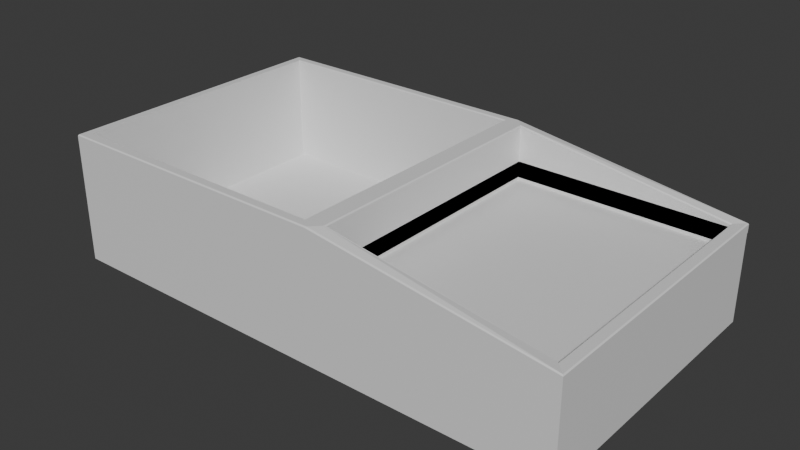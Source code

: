 # Source: Untitled.blend  (saved by Blender 5.0.119; exported with 4.5.12 LTS)
import bpy
from mathutils import Matrix  # noqa: F401  (used for matrix-valued properties, if any)

bpy.ops.wm.read_factory_settings(use_empty=True)
scene = bpy.context.scene
scene.name = 'Scene'

# ---- collections
col_collection = bpy.data.collections.new('Collection'); scene.collection.children.link(col_collection)

# ---- materials (node trees are filled in below, after node groups)
mat_material = bpy.data.materials.new('Material')
mat_material.alpha_threshold = 0.0
mat_material.use_backface_culling_lightprobe_volume = False
mat_material.roughness = 0.5
mat_material.line_color = (0.0, 0.0, 0.0, 1.0)

# ---- material node trees
mat_material.use_nodes = True; mat_material.node_tree.nodes.clear()
_N = mat_material.node_tree.nodes; _L = mat_material.node_tree.links
n0 = _N.new('ShaderNodeOutputMaterial'); n0.name = 'Material Output'; n0.location = (200, 100)
n1 = _N.new('ShaderNodeBsdfPrincipled'); n1.name = 'Principled BSDF'; n1.location = (-200, 100)
_L.new(n1.outputs[0], n0.inputs[0])
n0.is_active_output = True

# ---- world
world_world = bpy.data.worlds.new('World'); scene.world = world_world
world_world.use_nodes = True; world_world.node_tree.nodes.clear()
_N = world_world.node_tree.nodes; _L = world_world.node_tree.links
n0 = _N.new('ShaderNodeOutputWorld'); n0.name = 'World Output'; n0.location = (200, 100)
n1 = _N.new('ShaderNodeBackground'); n1.name = 'Background'; n1.location = (-200, 100)
n1.inputs[0].default_value = (0.05088, 0.05088, 0.05088, 1.0)
_L.new(n1.outputs[0], n0.inputs[0])
n0.is_active_output = True
world_world.color = (0.05088, 0.05088, 0.05088)
world_world.sun_shadow_jitter_overblur = 0.0

# ---- meshes
me_cube = bpy.data.meshes.new('Cube')
me_cube.from_pydata([(14.06, 14.06, 1.0), (15.0, 15.0, -1.0), (14.06, -14.06, 1.0), (15.0, -15.0, -1.0), (-14.06, 14.06, 1.0), (-14.06, -14.06, 1.0), (-15.0, -15.0, -1.0), (15.0, -15.0, 1.0), (-15.0, -15.0, 1.0), (15.0, 15.0, 1.0), (15.0, -15.0, 11.46), (-15.0, -15.0, 11.46), (15.0, 15.0, 11.46), (14.06, -14.06, 11.46), (-14.06, -14.06, 11.46), (14.06, 14.06, 11.46), (-14.06, 14.06, 11.46), (-14.06, -14.06, 12.47), (39.54, -15.0, 1.0), (39.54, -15.0, -1.0), (39.54, -15.0, 8.042), (38.36, 13.83, 6.995), (16.17, 13.83, 6.995), (16.17, -13.83, 6.995), (38.36, -13.83, 6.995), (38.36, 13.83, 8.696), (16.17, 13.83, 8.696), (16.17, -13.83, 8.696), (38.36, -13.83, 8.696), (38.36, 13.83, 6.696), (16.17, 13.83, 6.696), (16.17, -13.83, 6.696), (38.36, -13.83, 6.696), (-7.516, 15.41, 11.62), (-7.516, 15.41, 9.715), (-8.218, 15.41, 11.62), (-8.218, 15.41, 6.244), (-7.068, 15.41, 9.835), (-6.522, 15.41, 9.842), (-6.285, 15.41, 9.798), (-7.25, 15.41, 9.798), (-6.062, 15.41, 9.727), (-7.313, 15.41, 9.781), (-7.379, 15.41, 9.761), (-7.446, 15.41, 9.74), (-5.857, 15.41, 9.629), (-7.347, 15.41, 9.153), (-7.402, 15.41, 9.135), (-7.458, 15.41, 9.115), (-7.516, 15.41, 9.092), (-5.67, 15.41, 9.507), (-7.188, 15.41, 9.195), (-7.241, 15.41, 9.183), (-7.293, 15.41, 9.169), (-5.503, 15.41, 9.362), (-7.03, 15.41, 9.219), (-7.083, 15.41, 9.212), (-5.358, 15.41, 9.196), (-6.861, 15.41, 9.226), (-6.919, 15.41, 9.225), (-6.696, 15.41, 9.216), (-6.541, 15.41, 9.186), (-5.236, 15.41, 9.01), (-6.397, 15.41, 9.138), (-6.265, 15.41, 9.072), (-7.516, 15.41, 6.836), (-6.145, 15.41, 8.989), (-5.138, 15.41, 8.806), (-6.039, 15.41, 8.889), (-5.946, 15.41, 8.774), (-5.066, 15.41, 8.585), (-5.869, 15.41, 8.644), (-5.807, 15.41, 8.501), (-5.022, 15.41, 8.348), (-5.762, 15.41, 8.344), (-5.007, 15.41, 8.098), (-5.735, 15.41, 8.176), (-5.725, 15.41, 7.996), (-5.021, 15.41, 7.823), (-5.731, 15.41, 7.834), (-5.749, 15.41, 7.68), (-5.061, 15.41, 7.566), (-5.78, 15.41, 7.535), (-5.127, 15.41, 7.329), (-5.825, 15.41, 7.4), (-5.885, 15.41, 7.278), (-5.218, 15.41, 7.113), (-5.961, 15.41, 7.167), (-6.054, 15.41, 7.071), (-5.333, 15.41, 6.918), (-6.165, 15.41, 6.989), (-6.294, 15.41, 6.924), (-6.444, 15.41, 6.876), (-5.471, 15.41, 6.745), (-6.614, 15.41, 6.846), (-6.806, 15.41, 6.836), (-5.63, 15.41, 6.597), (-5.811, 15.41, 6.473), (-6.012, 15.41, 6.374), (-6.233, 15.41, 6.303), (-6.471, 15.41, 6.259), (-6.727, 15.41, 6.244), (-3.445, 15.41, 9.786), (-3.445, 15.41, 6.244), (-4.148, 15.41, 9.786), (-4.148, 15.41, 6.244), (-3.962, 15.41, 11.24), (-3.69, 15.41, 11.26), (-3.639, 15.41, 11.24), (-4.01, 15.41, 11.22), (-3.59, 15.41, 11.22), (-4.055, 15.41, 11.19), (-3.546, 15.41, 11.19), (-4.095, 15.41, 11.15), (-3.506, 15.41, 11.15), (-4.131, 15.41, 11.11), (-3.47, 15.41, 11.11), (-4.161, 15.41, 11.07), (-3.44, 15.41, 11.07), (-4.185, 15.41, 11.02), (-3.416, 15.41, 11.02), (-4.203, 15.41, 10.97), (-3.397, 15.41, 10.97), (-4.215, 15.41, 10.92), (-3.386, 15.41, 10.92), (-4.219, 15.41, 10.86), (-3.382, 15.41, 10.86), (-3.386, 15.41, 10.8), (-4.215, 15.41, 10.8), (-4.203, 15.41, 10.75), (-3.397, 15.41, 10.75), (-4.185, 15.41, 10.7), (-3.416, 15.41, 10.7), (-4.161, 15.41, 10.65), (-3.44, 15.41, 10.65), (-4.131, 15.41, 10.6), (-3.47, 15.41, 10.6), (-4.095, 15.41, 10.56), (-3.506, 15.41, 10.56), (-4.055, 15.41, 10.53), (-3.546, 15.41, 10.53), (-4.01, 15.41, 10.5), (-3.59, 15.41, 10.5), (-3.962, 15.41, 10.47), (-3.639, 15.41, 10.47), (-3.911, 15.41, 10.46), (-1.103, 15.41, 6.173), (0.4986, 15.41, 9.786), (-0.2665, 15.41, 9.786), (-1.221, 15.41, 7.609), (-2.152, 15.41, 9.786), (-2.901, 15.41, 9.786), (-1.339, 15.41, 6.173), (2.439, 15.41, 9.857), (2.565, 15.41, 9.854), (2.263, 15.41, 9.85), (2.685, 15.41, 9.844), (2.095, 15.41, 9.827), (2.8, 15.41, 9.828), (2.91, 15.41, 9.804), (1.935, 15.41, 9.788), (3.015, 15.41, 9.774), (1.787, 15.41, 9.733), (3.116, 15.41, 9.738), (3.211, 15.41, 9.695), (1.65, 15.41, 9.663), (3.301, 15.41, 9.645), (1.527, 15.41, 9.575), (3.386, 15.41, 9.588), (3.467, 15.41, 9.524), (1.419, 15.41, 9.471), (3.543, 15.41, 9.453), (1.327, 15.41, 9.35), (3.614, 15.41, 9.376), (3.614, 15.41, 8.611), (3.529, 15.41, 8.707), (3.441, 15.41, 8.794), (3.351, 15.41, 8.872), (3.259, 15.41, 8.941), (3.166, 15.41, 9.002), (3.072, 15.41, 9.054), (2.977, 15.41, 9.097), (2.881, 15.41, 9.133), (2.785, 15.41, 9.16), (2.688, 15.41, 9.179), (2.591, 15.41, 9.191), (2.494, 15.41, 9.195), (1.253, 15.41, 9.212), (2.392, 15.41, 9.191), (1.199, 15.41, 9.056), (2.299, 15.41, 9.179), (2.215, 15.41, 9.159), (2.139, 15.41, 9.131), (2.073, 15.41, 9.094), (2.015, 15.41, 9.049), (1.165, 15.41, 8.882), (1.966, 15.41, 8.994), (1.926, 15.41, 8.929), (1.895, 15.41, 8.855), (1.153, 15.41, 8.69), (1.873, 15.41, 8.771), (1.86, 15.41, 8.676), (1.153, 15.41, 6.868), (1.855, 15.41, 8.571), (1.855, 15.41, 8.382), (2.479, 15.41, 8.161), (1.855, 15.41, 7.996), (2.622, 15.41, 8.11), (2.765, 15.41, 8.056), (2.907, 15.41, 7.998), (3.044, 15.41, 7.936), (2.003, 15.41, 7.944), (1.855, 15.41, 6.962), (2.147, 15.41, 7.892), (3.174, 15.41, 7.866), (2.283, 15.41, 7.838), (3.295, 15.41, 7.788), (2.412, 15.41, 7.783), (3.404, 15.41, 7.699), (2.532, 15.41, 7.724), (2.64, 15.41, 7.661), (3.499, 15.41, 7.598), (2.736, 15.41, 7.594), (3.577, 15.41, 7.483), (2.818, 15.41, 7.522), (2.885, 15.41, 7.444), (3.636, 15.41, 7.354), (2.934, 15.41, 7.36), (2.965, 15.41, 7.268), (3.673, 15.41, 7.207), (2.976, 15.41, 7.167), (3.685, 15.41, 7.041), (2.971, 15.41, 7.096), (2.958, 15.41, 7.029), (3.678, 15.41, 6.928), (2.938, 15.41, 6.967), (2.91, 15.41, 6.909), (1.903, 15.41, 6.918), (3.657, 15.41, 6.818), (1.951, 15.41, 6.878), (2.874, 15.41, 6.856), (2.0, 15.41, 6.84), (0.6485, 15.41, 6.875), (0.6876, 15.41, 6.847), (0.6485, 15.41, 6.45), (1.152, 15.41, 6.836), (2.833, 15.41, 6.809), (0.7258, 15.41, 6.82), (2.05, 15.41, 6.806), (1.149, 15.41, 6.808), (0.763, 15.41, 6.796), (3.623, 15.41, 6.713), (2.785, 15.41, 6.769), (1.145, 15.41, 6.783), (2.1, 15.41, 6.775), (0.799, 15.41, 6.774), (1.138, 15.41, 6.761), (2.151, 15.41, 6.748), (0.8335, 15.41, 6.754), (2.731, 15.41, 6.734), (1.129, 15.41, 6.742), (0.8664, 15.41, 6.736), (2.203, 15.41, 6.725), (1.119, 15.41, 6.727), (0.8975, 15.41, 6.721), (2.673, 15.41, 6.707), (1.107, 15.41, 6.714), (2.255, 15.41, 6.706), (0.9266, 15.41, 6.709), (1.093, 15.41, 6.703), (3.576, 15.41, 6.613), (0.9536, 15.41, 6.699), (2.609, 15.41, 6.687), (2.308, 15.41, 6.69), (1.077, 15.41, 6.696), (0.9781, 15.41, 6.692), (1.059, 15.41, 6.69), (1.0, 15.41, 6.688), (2.362, 15.41, 6.679), (1.019, 15.41, 6.686), (2.542, 15.41, 6.675), (2.416, 15.41, 6.673), (2.471, 15.41, 6.67), (1.863, 15.41, 6.536), (3.517, 15.41, 6.52), (1.941, 15.41, 6.478), (1.845, 15.41, 6.476), (3.447, 15.41, 6.436), (2.018, 15.41, 6.424), (1.823, 15.41, 6.422), (0.7256, 15.41, 6.399), (3.366, 15.41, 6.361), (2.097, 15.41, 6.376), (1.796, 15.41, 6.373), (0.7957, 15.41, 6.355), (2.176, 15.41, 6.334), (1.765, 15.41, 6.33), (3.274, 15.41, 6.297), (0.8599, 15.41, 6.317), (2.255, 15.41, 6.296), (1.728, 15.41, 6.292), (0.9191, 15.41, 6.283), (3.173, 15.41, 6.245), (2.335, 15.41, 6.263), (1.687, 15.41, 6.26), (2.415, 15.41, 6.236), (1.64, 15.41, 6.233), (0.9742, 15.41, 6.255), (1.026, 15.41, 6.232), (3.063, 15.41, 6.206), (2.495, 15.41, 6.213), (1.589, 15.41, 6.211), (2.575, 15.41, 6.196), (1.532, 15.41, 6.195), (1.125, 15.41, 6.198), (2.944, 15.41, 6.182), (1.173, 15.41, 6.187), (1.469, 15.41, 6.183), (1.222, 15.41, 6.179), (1.401, 15.41, 6.176), (9.207, 15.41, 6.244), (9.207, 15.41, 11.62), (8.434, 15.41, 10.93), (7.117, 15.41, 11.62), (6.643, 15.41, 11.6), (6.215, 15.41, 11.51), (5.831, 15.41, 11.38), (5.491, 15.41, 11.21), (5.194, 15.41, 11.0), (7.243, 15.41, 10.93), (6.883, 15.41, 10.91), (4.94, 15.41, 10.76), (8.434, 15.41, 6.939), (6.557, 15.41, 10.86), (6.265, 15.41, 10.77), (6.005, 15.41, 10.65), (4.727, 15.41, 10.49), (5.777, 15.41, 10.51), (5.582, 15.41, 10.34), (4.554, 15.41, 10.2), (5.417, 15.41, 10.14), (4.421, 15.41, 9.89), (5.284, 15.41, 9.932), (5.181, 15.41, 9.702), (4.327, 15.41, 9.575), (5.108, 15.41, 9.457), (4.272, 15.41, 9.254), (5.065, 15.41, 9.201), (4.253, 15.41, 8.934), (5.05, 15.41, 8.934), (5.059, 15.41, 8.756), (4.276, 15.41, 8.591), (5.088, 15.41, 8.556), (4.342, 15.41, 8.256), (5.14, 15.41, 8.343), (5.219, 15.41, 8.122), (4.45, 15.41, 7.932), (5.328, 15.41, 7.902), (4.599, 15.41, 7.623), (5.47, 15.41, 7.688), (5.649, 15.41, 7.488), (4.788, 15.41, 7.335), (5.867, 15.41, 7.309), (5.016, 15.41, 7.072), (6.128, 15.41, 7.157), (6.436, 15.41, 7.04), (5.28, 15.41, 6.837), (6.793, 15.41, 6.965), (7.204, 15.41, 6.939), (5.58, 15.41, 6.635), (5.914, 15.41, 6.471), (6.281, 15.41, 6.348), (6.68, 15.41, 6.271), (7.109, 15.41, 6.244), (-8.218, 15.0, 6.244), (-7.516, 15.0, 6.836), (-6.471, 15.0, 6.259), (-6.614, 15.0, 6.846), (-6.727, 15.0, 6.244), (-6.806, 15.0, 6.836), (-6.444, 15.0, 6.876), (-6.233, 15.0, 6.303), (-6.012, 15.0, 6.374), (-5.811, 15.0, 6.473), (-6.294, 15.0, 6.924), (-6.165, 15.0, 6.989), (-6.054, 15.0, 7.071), (-5.961, 15.0, 7.167), (-5.885, 15.0, 7.278), (-5.825, 15.0, 7.4), (-1.103, 15.0, 6.173), (-3.445, 15.0, 6.244), (-1.339, 15.0, 6.173), (-4.148, 15.0, 6.244), (-5.045, 15.0, 7.673), (-5.061, 15.0, 7.566), (-4.148, 15.0, 7.675), (-5.021, 15.0, 7.823), (-5.78, 15.0, 7.535), (-5.749, 15.0, 7.68), (-5.731, 15.0, 7.834), (-5.725, 15.0, 7.996), (-5.735, 15.0, 8.176), (-5.63, 15.0, 6.597), (-5.471, 15.0, 6.745), (-5.333, 15.0, 6.918), (-5.218, 15.0, 7.113), (-5.127, 15.0, 7.329), (-7.446, 15.0, 9.74), (-7.516, 15.0, 10.5), (-7.516, 15.0, 9.092), (-7.458, 15.0, 9.115), (-7.402, 15.0, 9.135), (-7.347, 15.0, 9.153), (-7.379, 15.0, 9.761), (-7.03, 15.0, 9.219), (-6.919, 15.0, 9.225), (-6.861, 15.0, 9.226), (-7.313, 15.0, 9.781), (-7.068, 15.0, 9.835), (-7.25, 15.0, 9.798), (-6.744, 15.0, 9.82), (-5.503, 15.0, 9.362), (-5.67, 15.0, 9.507), (-6.062, 15.0, 9.727), (-5.762, 15.0, 8.344), (-5.807, 15.0, 8.501), (-5.869, 15.0, 8.644), (-5.946, 15.0, 8.774), (-6.039, 15.0, 8.889), (-6.145, 15.0, 8.989), (-6.265, 15.0, 9.072), (-6.397, 15.0, 9.138), (-7.293, 15.0, 9.169), (-6.541, 15.0, 9.186), (-7.241, 15.0, 9.183), (-7.188, 15.0, 9.195), (-7.083, 15.0, 9.212), (-6.696, 15.0, 9.216), (-7.516, 15.0, 9.715), (-5.857, 15.0, 9.629), (-6.285, 15.0, 9.798), (-6.684, 15.0, 9.798), (-6.522, 15.0, 9.842), (-5.022, 15.0, 8.348), (-3.911, 15.0, 10.46), (-3.962, 15.0, 10.47), (-3.962, 15.0, 11.24), (-3.639, 15.0, 11.24), (-3.69, 15.0, 11.26), (-3.639, 15.0, 10.47), (-3.59, 15.0, 10.5), (-4.01, 15.0, 10.5), (-3.546, 15.0, 10.53), (-4.055, 15.0, 10.53), (-3.506, 15.0, 10.56), (-3.546, 15.0, 11.19), (-4.055, 15.0, 11.19), (-3.59, 15.0, 11.22), (-4.01, 15.0, 11.22), (-4.095, 15.0, 10.56), (-3.47, 15.0, 10.6), (-4.131, 15.0, 10.6), (-4.161, 15.0, 11.07), (-3.47, 15.0, 11.11), (-4.131, 15.0, 11.11), (-3.506, 15.0, 11.15), (-4.095, 15.0, 11.15), (-5.007, 15.0, 8.098), (-5.066, 15.0, 8.585), (-5.138, 15.0, 8.806), (-5.236, 15.0, 9.01), (-5.358, 15.0, 9.196), (-4.148, 15.0, 9.786), (-4.161, 15.0, 10.65), (-4.185, 15.0, 10.7), (-4.203, 15.0, 10.75), (-4.215, 15.0, 10.8), (-4.219, 15.0, 10.86), (-4.215, 15.0, 10.92), (-7.516, 15.0, 11.46), (-8.218, 15.0, 11.46), (0.6485, 15.0, 6.45), (0.8335, 15.0, 6.754), (1.019, 15.0, 6.686), (1.059, 15.0, 6.69), (1.0, 15.0, 6.688), (0.9781, 15.0, 6.692), (1.077, 15.0, 6.696), (0.9536, 15.0, 6.699), (1.093, 15.0, 6.703), (0.9266, 15.0, 6.709), (1.107, 15.0, 6.714), (0.8975, 15.0, 6.721), (1.026, 15.0, 6.232), (0.9742, 15.0, 6.255), (0.9191, 15.0, 6.283), (0.8599, 15.0, 6.317), (0.7957, 15.0, 6.355), (0.7256, 15.0, 6.399), (0.8664, 15.0, 6.736), (1.222, 15.0, 6.179), (1.469, 15.0, 6.183), (1.401, 15.0, 6.176), (1.173, 15.0, 6.187), (1.125, 15.0, 6.198), (1.259, 15.0, 6.223), (1.532, 15.0, 6.195), (1.589, 15.0, 6.211), (1.64, 15.0, 6.233), (1.687, 15.0, 6.26), (1.236, 15.0, 6.274), (1.728, 15.0, 6.292), (1.855, 15.0, 8.571), (1.153, 15.0, 8.69), (1.86, 15.0, 8.676), (1.873, 15.0, 8.771), (1.199, 15.0, 9.056), (2.299, 15.0, 9.179), (2.392, 15.0, 9.191), (1.253, 15.0, 9.212), (1.765, 15.0, 6.33), (1.796, 15.0, 6.373), (1.823, 15.0, 6.422), (1.845, 15.0, 6.476), (1.119, 15.0, 6.727), (1.129, 15.0, 6.742), (1.138, 15.0, 6.761), (0.799, 15.0, 6.774), (1.145, 15.0, 6.783), (0.763, 15.0, 6.796), (1.149, 15.0, 6.808), (0.7258, 15.0, 6.82), (1.152, 15.0, 6.836), (0.6876, 15.0, 6.847), (1.153, 15.0, 6.868), (0.6485, 15.0, 6.875), (1.65, 15.0, 9.663), (0.4986, 15.0, 9.786), (1.787, 15.0, 9.733), (1.874, 15.0, 9.765), (-3.445, 15.0, 9.786), (-2.901, 15.0, 9.786), (-2.152, 15.0, 9.786), (-0.2665, 15.0, 9.786), (-3.44, 15.0, 10.65), (-3.416, 15.0, 10.7), (-3.397, 15.0, 10.75), (-3.386, 15.0, 10.8), (-3.382, 15.0, 10.86), (-3.386, 15.0, 10.92), (-3.397, 15.0, 10.97), (-4.203, 15.0, 10.97), (-3.416, 15.0, 11.02), (-4.185, 15.0, 11.02), (-3.44, 15.0, 11.07), (2.471, 15.0, 6.67), (2.416, 15.0, 6.673), (2.439, 15.0, 9.857), (2.263, 15.0, 9.85), (2.386, 15.0, 9.827), (2.494, 15.0, 9.195), (2.095, 15.0, 9.827), (2.573, 15.0, 9.814), (3.173, 15.0, 6.245), (2.859, 15.0, 6.241), (2.944, 15.0, 6.182), (3.063, 15.0, 6.206), (2.91, 15.0, 9.804), (2.8, 15.0, 9.828), (2.575, 15.0, 6.196), (2.495, 15.0, 6.213), (2.415, 15.0, 6.236), (2.681, 15.0, 6.255), (2.335, 15.0, 6.263), (2.542, 15.0, 6.675), (2.362, 15.0, 6.679), (2.609, 15.0, 6.687), (2.308, 15.0, 6.69), (2.255, 15.0, 6.706), (2.673, 15.0, 6.707), (2.203, 15.0, 6.725), (2.731, 15.0, 6.734), (2.151, 15.0, 6.748), (2.785, 15.0, 6.769), (2.1, 15.0, 6.775), (2.05, 15.0, 6.806), (2.833, 15.0, 6.809), (2.0, 15.0, 6.84), (2.874, 15.0, 6.856), (1.951, 15.0, 6.878), (2.91, 15.0, 6.909), (1.903, 15.0, 6.918), (2.147, 15.0, 7.892), (3.044, 15.0, 7.936), (2.003, 15.0, 7.944), (2.907, 15.0, 7.998), (1.966, 15.0, 8.994), (3.166, 15.0, 9.002), (2.015, 15.0, 9.049), (3.072, 15.0, 9.054), (2.073, 15.0, 9.094), (2.977, 15.0, 9.097), (2.139, 15.0, 9.131), (2.881, 15.0, 9.133), (2.215, 15.0, 9.159), (2.785, 15.0, 9.16), (2.688, 15.0, 9.179), (2.591, 15.0, 9.191), (3.015, 15.0, 9.774), (1.935, 15.0, 9.788), (2.685, 15.0, 9.844), (2.565, 15.0, 9.854), (3.685, 15.0, 7.041), (5.016, 15.0, 7.072), (3.673, 15.0, 7.207), (4.788, 15.0, 7.335), (3.636, 15.0, 7.354), (4.276, 15.0, 8.591), (3.614, 15.0, 8.611), (3.577, 15.0, 7.483), (4.599, 15.0, 7.623), (3.499, 15.0, 7.598), (3.404, 15.0, 7.699), (3.295, 15.0, 7.788), (3.174, 15.0, 7.866), (4.45, 15.0, 7.932), (3.351, 15.0, 8.872), (3.614, 15.0, 8.927), (3.259, 15.0, 8.941), (3.614, 15.0, 9.376), (3.543, 15.0, 9.453), (3.467, 15.0, 9.524), (4.327, 15.0, 9.575), (3.386, 15.0, 9.588), (3.301, 15.0, 9.645), (6.883, 15.0, 10.91), (7.243, 15.0, 10.93), (9.207, 15.0, 6.244), (8.434, 15.0, 6.939), (9.207, 15.0, 11.46), (8.434, 15.0, 10.93), (7.109, 15.0, 6.244), (7.204, 15.0, 6.939), (6.68, 15.0, 6.271), (6.281, 15.0, 6.348), (5.914, 15.0, 6.471), (6.793, 15.0, 6.965), (6.436, 15.0, 7.04), (6.128, 15.0, 7.157), (5.867, 15.0, 7.309), (6.005, 15.0, 10.65), (6.265, 15.0, 10.77), (6.557, 15.0, 10.86), (6.056, 15.0, 11.46), (5.831, 15.0, 11.38), (5.58, 15.0, 6.635), (5.28, 15.0, 6.837), (5.649, 15.0, 7.488), (5.05, 15.0, 8.934), (5.065, 15.0, 9.201), (5.108, 15.0, 9.457), (5.181, 15.0, 9.702), (5.284, 15.0, 9.932), (5.417, 15.0, 10.14), (5.582, 15.0, 10.34), (5.777, 15.0, 10.51), (5.194, 15.0, 11.0), (5.491, 15.0, 11.21), (3.274, 15.0, 6.297), (3.366, 15.0, 6.361), (3.447, 15.0, 6.436), (3.517, 15.0, 6.52), (3.576, 15.0, 6.613), (3.623, 15.0, 6.713), (3.657, 15.0, 6.818), (3.678, 15.0, 6.928), (5.47, 15.0, 7.688), (5.328, 15.0, 7.902), (5.219, 15.0, 8.122), (4.342, 15.0, 8.256), (5.14, 15.0, 8.343), (5.088, 15.0, 8.556), (5.059, 15.0, 8.756), (4.253, 15.0, 8.934), (4.272, 15.0, 9.254), (3.211, 15.0, 9.695), (4.421, 15.0, 9.89), (4.554, 15.0, 10.2), (4.727, 15.0, 10.49), (4.94, 15.0, 10.76), (2.255, 15.0, 6.296), (2.176, 15.0, 6.334), (2.097, 15.0, 6.376), (2.018, 15.0, 6.424), (1.941, 15.0, 6.478), (2.938, 15.0, 6.967), (2.958, 15.0, 7.029), (2.971, 15.0, 7.096), (2.976, 15.0, 7.167), (2.965, 15.0, 7.268), (2.934, 15.0, 7.36), (2.885, 15.0, 7.444), (2.818, 15.0, 7.522), (2.736, 15.0, 7.594), (2.64, 15.0, 7.661), (2.532, 15.0, 7.724), (2.412, 15.0, 7.783), (2.283, 15.0, 7.838), (2.765, 15.0, 8.056), (2.622, 15.0, 8.11), (2.479, 15.0, 8.161), (1.895, 15.0, 8.855), (1.926, 15.0, 8.929), (3.116, 15.0, 9.738), (1.863, 15.0, 6.536), (1.855, 15.0, 6.962), (1.855, 15.0, 7.996), (1.855, 15.0, 8.382), (3.529, 15.0, 8.707), (3.441, 15.0, 8.794), (1.165, 15.0, 8.882), (1.327, 15.0, 9.35), (1.419, 15.0, 9.471), (1.527, 15.0, 9.575), (-1.221, 15.0, 7.609), (-8.218, 15.0, 11.62), (-7.516, 15.0, 11.62), (6.643, 15.0, 11.6), (9.207, 15.0, 11.62), (6.215, 15.0, 11.51), (7.117, 15.0, 11.62), (-15.0, 14.89, -1.0), (-14.89, 15.0, -1.0), (-15.0, 14.89, 1.0), (-14.89, 15.0, 1.0), (-15.0, 14.89, 11.46), (-14.89, 15.0, 11.46), (16.17, -13.83, 12.36), (16.07, -13.93, 12.47), (16.28, -13.83, 12.45), (-14.89, -14.89, 12.47), (-15.0, -15.0, 12.36), (16.17, 13.83, 12.36), (16.07, 13.93, 12.47), (-14.89, 15.0, 12.36), (-15.0, 14.89, 12.36), (-14.89, 14.89, 12.47), (14.16, -14.16, 12.47), (14.06, -14.06, 12.36), (13.95, -14.06, 12.47), (14.16, 14.16, 12.47), (14.06, 14.06, 12.36), (-14.06, 14.06, 12.36), (-14.16, 14.16, 12.47), (-14.06, 13.95, 12.47), (39.43, 15.0, 1.0), (39.54, 14.89, 1.0), (39.43, 15.0, -1.0), (39.54, 14.89, -1.0), (39.54, 14.89, 8.042), (39.43, 15.0, 8.057), (39.54, 15.0, 8.151), (38.36, 13.83, 8.942), (38.47, 13.93, 9.051), (38.47, -13.93, 9.051), (38.36, -13.83, 8.942), (38.26, -13.83, 9.067), (39.54, 15.0, 8.942), (39.43, 14.89, 9.051), (15.11, 14.89, 12.47), (15.0, 15.0, 12.36), (15.0, -15.0, 12.36), (15.11, -14.89, 12.47), (39.43, -14.89, 9.051), (39.54, -15.0, 8.942)], [], [(0, 4, 5, 2), (3, 7, 8, 6), (0, 2, 13, 15), (4, 0, 15, 16), (8, 7, 10, 11), (7, 3, 19, 18), (5, 4, 16, 14), (2, 5, 14, 13), (509, 495, 511, 510), (507, 505, 506, 508), (560, 563, 562), (444, 469, 470, 471, 472, 422, 423, 440, 424, 441, 443, 419, 421, 442, 420, 418, 414, 408, 439, 409, 454, 452, 446, 445, 450, 451, 453, 455, 461, 545, 546, 547, 548, 549, 550, 551, 553, 555, 464, 466, 456, 458, 448, 449, 447, 480, 654, 655, 668, 667, 690, 689, 688, 687, 633, 685, 684, 628, 630, 631, 632, 634, 635, 686, 714, 609, 568, 563, 560, 569, 611, 612, 558, 559, 562, 610, 540, 538, 544, 725, 543, 542, 541, 473, 396, 394, 397, 468), (442, 421, 441), (424, 414, 418), (454, 409, 480, 447, 459, 457, 467, 465, 463, 554, 552, 479, 478, 477, 476, 475, 474, 462, 460), (482, 486, 484), (608, 722, 607), (517, 519, 518), (565, 573, 564), (417, 438, 434, 432, 431, 430, 429, 428, 427, 426, 425, 402, 401, 400, 399, 398, 389, 388, 387, 386, 385, 384, 380, 377, 379, 375, 410, 411, 412, 413, 440, 433, 435, 436, 423, 437, 415, 422, 416), (557, 576, 578, 579, 581, 583, 585, 586, 588, 590, 592, 716, 717, 595, 593, 708, 707, 706, 705, 704, 703, 702, 701, 700, 699, 698, 697, 696, 591, 589, 587, 584, 582, 580, 577, 575, 556), (647, 648, 649, 650, 658, 677, 678, 679, 681, 682, 683, 659, 660, 661, 662, 663, 664, 665, 666, 651, 652, 653, 636, 667, 637, 641, 639, 643), (10, 7, 18, 20), (24, 21, 25, 28), (25, 26, 30, 29), (23, 24, 28, 27), (22, 23, 27, 26), (21, 22, 26, 25), (30, 31, 32, 29), (28, 25, 29, 32), (27, 28, 32, 31), (26, 27, 31, 30), (146, 147, 538, 390), (515, 201, 200, 516), (423, 50, 45, 440), (683, 350, 349, 659), (585, 254, 248, 586), (564, 302, 297, 669), (382, 98, 97, 383), (516, 200, 198, 712), (531, 249, 253, 529), (497, 298, 301, 496), (659, 349, 347, 660), (721, 195, 199, 514), (410, 49, 48, 411), (383, 97, 96, 403), (685, 346, 348, 684), (587, 246, 252, 584), (411, 48, 47, 412), (512, 300, 296, 521), (403, 96, 93, 404), (712, 198, 197, 713), (692, 295, 299, 691), (660, 347, 345, 661), (674, 251, 238, 675), (412, 47, 46, 413), (379, 95, 65, 375), (633, 344, 346, 685), (713, 197, 196, 597), (498, 294, 298, 497), (446, 143, 145, 445), (530, 250, 247, 532), (413, 46, 45, 440), (377, 94, 95, 379), (445, 145, 144, 450), (597, 196, 194, 599), (533, 245, 249, 531), (661, 345, 343, 662), (517, 189, 195, 721), (440, 45, 41, 424), (669, 297, 291, 670), (380, 92, 94, 377), (687, 341, 344, 633), (450, 144, 142, 451), (408, 44, 34, 439), (452, 141, 143, 446), (586, 248, 241, 588), (521, 296, 293, 522), (599, 194, 193, 601), (414, 43, 44, 408), (693, 292, 295, 692), (404, 93, 89, 405), (662, 343, 342, 663), (532, 247, 243, 534), (384, 91, 92, 380), (451, 142, 140, 453), (601, 193, 192, 603), (589, 240, 246, 587), (499, 290, 294, 498), (663, 342, 340, 664), (454, 139, 141, 452), (424, 41, 43, 414), (385, 90, 91, 384), (688, 339, 341, 687), (603, 192, 191, 605), (535, 202, 245, 533), (420, 40, 42, 418), (418, 42, 41, 424), (522, 293, 289, 523), (386, 88, 90, 385), (453, 140, 138, 455), (605, 191, 190, 518), (536, 242, 244, 482), (694, 288, 292, 693), (664, 340, 338, 665), (460, 137, 139, 454), (518, 190, 189, 517), (424, 41, 39, 441), (689, 336, 339, 688), (534, 243, 242, 536), (405, 89, 86, 406), (520, 187, 189, 517), (441, 39, 40, 420, 442), (670, 291, 287, 671), (387, 87, 88, 386), (455, 138, 136, 461), (517, 189, 188, 519), (588, 241, 239, 590), (482, 244, 290, 499), (665, 338, 337, 666), (462, 135, 137, 460), (591, 236, 240, 589), (388, 85, 87, 387), (519, 188, 186, 561), (666, 337, 335, 651), (722, 172, 187, 520), (523, 289, 286, 524), (690, 331, 336, 689), (461, 136, 134, 545), (590, 239, 237, 592), (421, 419, 37, 39, 441), (695, 285, 288, 694), (406, 86, 83, 407), (474, 133, 135, 462), (441, 39, 38, 443), (389, 84, 85, 388), (561, 186, 185, 608), (675, 238, 234, 676), (651, 335, 334, 652), (608, 185, 172, 722), (443, 38, 37, 419), (671, 287, 284, 672), (398, 82, 84, 389), (545, 134, 132, 546), (592, 237, 212, 716), (652, 334, 333, 653), (475, 131, 133, 474), (722, 172, 184, 607), (696, 235, 236, 591), (524, 286, 283, 715), (715, 283, 285, 695), (407, 83, 81, 395), (653, 333, 330, 636), (607, 184, 183, 606), (697, 233, 235, 696), (399, 80, 82, 398), (641, 322, 332, 639), (546, 132, 130, 547), (476, 129, 131, 475), (606, 183, 182, 604), (672, 284, 270, 673), (667, 328, 331, 690), (676, 234, 231, 613), (394, 395, 81, 78, 397), (604, 182, 181, 602), (698, 232, 233, 697), (400, 79, 80, 399), (636, 330, 328, 667), (547, 130, 127, 548), (477, 128, 129, 476), (602, 181, 180, 600), (699, 230, 232, 698), (726, 35, 36, 374, 481), (401, 77, 79, 400), (667, 328, 329, 637), (556, 282, 281, 557), (637, 329, 322, 641), (478, 125, 128, 477), (600, 180, 179, 598), (727, 33, 35, 726), (575, 280, 282, 556), (668, 327, 328, 667), (613, 231, 229, 615), (397, 78, 75, 468), (598, 179, 178, 629), (700, 228, 230, 699), (409, 439, 34, 33, 727, 480), (402, 76, 77, 401), (655, 326, 327, 668), (548, 127, 126, 549), (557, 281, 278, 576), (629, 178, 177, 627), (425, 74, 76, 402), (730, 325, 326, 655, 654), (549, 126, 124, 550), (615, 229, 226, 617), (577, 272, 280, 575), (479, 123, 125, 478), (627, 177, 176, 720), (701, 227, 228, 700), (728, 324, 325, 730), (468, 75, 73, 444), (720, 176, 175, 719), (702, 225, 227, 701), (576, 278, 279, 484), (426, 72, 74, 425), (731, 323, 324, 728), (550, 124, 122, 551), (484, 279, 244, 482), (552, 121, 123, 479), (719, 175, 174, 619), (729, 321, 323, 731), (628, 619, 174, 173, 630), (617, 226, 223, 620), (444, 73, 70, 469), (644, 372, 373, 642), (703, 224, 225, 702), (427, 71, 72, 426), (551, 122, 120, 553), (642, 373, 320, 638), (630, 173, 171, 631), (485, 276, 278, 576), (554, 119, 121, 552), (645, 371, 372, 644), (723, 170, 172, 722), (704, 222, 224, 703), (576, 278, 273, 578), (428, 69, 71, 427), (638, 320, 321, 729, 640), (482, 244, 277, 486), (646, 370, 371, 645), (486, 277, 275, 487), (553, 120, 118, 555), (631, 171, 169, 632), (620, 223, 221, 622), (488, 274, 276, 485), (469, 70, 67, 470), (463, 117, 119, 554), (656, 369, 370, 646), (724, 167, 170, 723), (705, 220, 222, 704), (429, 68, 69, 428), (657, 366, 369, 656), (487, 275, 271, 489), (430, 66, 68, 429), (555, 118, 116, 464), (632, 169, 168, 634), (622, 221, 218, 623), (490, 269, 274, 488), (501, 318, 319, 503), (465, 115, 117, 463), (706, 219, 220, 705), (503, 319, 317, 502), (639, 332, 368, 643), (634, 168, 166, 635), (470, 67, 62, 471), (537, 165, 167, 724), (707, 217, 219, 706), (578, 273, 267, 579), (431, 64, 66, 430), (464, 116, 114, 466), (580, 265, 272, 577), (504, 316, 318, 501), (467, 113, 115, 465), (643, 368, 367, 647), (635, 166, 164, 686), (623, 218, 216, 624), (375, 65, 49, 410), (647, 367, 365, 648), (539, 162, 165, 537), (708, 215, 217, 707), (489, 271, 268, 491), (432, 63, 64, 431), (502, 317, 313, 507), (466, 114, 112, 456), (614, 363, 366, 657), (457, 111, 113, 467), (673, 270, 251, 674), (434, 61, 63, 432), (686, 164, 163, 714), (624, 216, 214, 625), (492, 266, 269, 490), (505, 314, 316, 504), (648, 365, 364, 649), (593, 213, 215, 708), (456, 112, 110, 458), (714, 163, 161, 609), (471, 62, 57, 472), (570, 312, 315, 566), (459, 109, 111, 457), (649, 364, 362, 650), (610, 160, 162, 539, 540), (491, 268, 264, 493), (438, 60, 61, 434), (566, 315, 309, 567), (616, 361, 363, 614), (625, 214, 210, 594), (507, 313, 314, 505), (595, 211, 213, 593), (579, 267, 262, 581), (417, 58, 60, 438), (458, 110, 108, 448), (609, 161, 159, 568), (525, 263, 266, 492), (447, 106, 109, 459), (650, 362, 360, 658), (562, 157, 160, 610), (621, 358, 361, 616), (716, 212, 206, 717), (582, 259, 265, 580), (571, 310, 312, 570), (568, 159, 157, 562, 563), (717, 206, 211, 595), (448, 108, 107, 449), (422, 54, 59, 416), (658, 360, 359, 677), (560, 562, 157, 158, 569), (493, 264, 261, 500), (416, 59, 58, 417), (449, 107, 106, 447), (569, 158, 156, 611), (594, 210, 209, 596), (526, 260, 263, 525), (506, 494, 308, 311, 508), (677, 359, 357, 678), (559, 155, 157, 562), (508, 311, 306, 509), (626, 356, 358, 621), (596, 209, 208, 709), (472, 57, 54, 422), (572, 305, 310, 571), (581, 262, 257, 583), (611, 156, 154, 612), (709, 208, 207, 710), (678, 357, 355, 679), (558, 153, 155, 559), (500, 261, 258, 483), (567, 309, 302, 564), (680, 353, 356, 626), (710, 207, 205, 711), (527, 256, 260, 526), (423, 50, 56, 437), (495, 307, 308, 494), (612, 154, 153, 558), (437, 56, 55, 415), (473, 104, 105, 393, 396), (392, 152, 146, 390), (584, 252, 259, 582), (509, 306, 307, 495), (393, 105, 103, 391), (679, 355, 354, 681), (34, 35, 33), (34, 36, 35), (39, 37, 38), (41, 40, 39), (41, 42, 40), (41, 44, 43), (41, 34, 44), (45, 34, 41), (45, 46, 34), (46, 47, 34), (47, 48, 34), (48, 49, 34), (49, 36, 34), (50, 51, 45), (51, 52, 45), (52, 53, 45), (54, 55, 50), (55, 56, 50), (57, 58, 54), (58, 59, 54), (57, 60, 58), (57, 61, 60), (62, 61, 57), (62, 63, 61), (62, 64, 63), (65, 36, 49), (62, 66, 64), (67, 66, 62), (67, 68, 66), (67, 69, 68), (70, 69, 67), (70, 71, 69), (70, 72, 71), (73, 72, 70), (73, 74, 72), (75, 74, 73), (75, 76, 74), (75, 77, 76), (78, 77, 75), (78, 79, 77), (78, 80, 79), (81, 80, 78), (81, 82, 80), (83, 82, 81), (83, 84, 82), (83, 85, 84), (86, 85, 83), (86, 87, 85), (86, 88, 87), (89, 88, 86), (89, 90, 88), (89, 91, 90), (89, 92, 91), (93, 92, 89), (93, 94, 92), (93, 95, 94), (93, 65, 95), (93, 36, 65), (96, 36, 93), (97, 36, 96), (98, 36, 97), (99, 36, 98), (100, 36, 99), (101, 36, 100), (103, 104, 102), (103, 105, 104), (108, 106, 107), (108, 109, 106), (110, 109, 108), (110, 111, 109), (112, 111, 110), (112, 113, 111), (114, 113, 112), (114, 115, 113), (116, 115, 114), (116, 117, 115), (118, 117, 116), (118, 119, 117), (120, 119, 118), (120, 121, 119), (122, 121, 120), (122, 123, 121), (124, 123, 122), (124, 125, 123), (126, 125, 124), (127, 125, 126), (127, 128, 125), (127, 129, 128), (130, 129, 127), (130, 131, 129), (132, 131, 130), (132, 133, 131), (134, 133, 132), (134, 135, 133), (136, 135, 134), (136, 137, 135), (138, 137, 136), (138, 139, 137), (140, 139, 138), (140, 141, 139), (142, 141, 140), (142, 143, 141), (144, 143, 142), (144, 145, 143), (146, 148, 147), (146, 149, 148), (149, 151, 150), (149, 152, 151), (146, 152, 149), (154, 155, 153), (156, 155, 154), (156, 157, 155), (158, 157, 156), (159, 160, 157), (161, 160, 159), (161, 162, 160), (163, 162, 161), (164, 162, 163), (164, 165, 162), (166, 165, 164), (166, 167, 165), (168, 167, 166), (169, 167, 168), (169, 170, 167), (171, 170, 169), (171, 172, 170), (173, 172, 171), (174, 175, 173), (175, 176, 173), (176, 177, 173), (177, 178, 173), (178, 179, 173), (179, 180, 173), (180, 181, 173), (181, 182, 173), (182, 183, 173), (183, 184, 173), (184, 172, 173), (185, 186, 172), (186, 187, 172), (186, 188, 187), (188, 189, 187), (191, 189, 190), (192, 189, 191), (193, 189, 192), (194, 189, 193), (194, 195, 189), (196, 195, 194), (197, 195, 196), (198, 195, 197), (198, 199, 195), (200, 199, 198), (201, 199, 200), (201, 202, 199), (203, 202, 201), (204, 202, 203), (205, 206, 204), (206, 202, 204), (207, 206, 205), (208, 206, 207), (209, 206, 208), (210, 206, 209), (210, 211, 206), (212, 202, 206), (210, 213, 211), (214, 213, 210), (214, 215, 213), (216, 215, 214), (216, 217, 215), (218, 217, 216), (218, 219, 217), (218, 220, 219), (221, 220, 218), (221, 222, 220), (223, 222, 221), (223, 224, 222), (223, 225, 224), (226, 225, 223), (226, 227, 225), (226, 228, 227), (229, 228, 226), (229, 230, 228), (231, 230, 229), (231, 232, 230), (231, 233, 232), (234, 233, 231), (234, 235, 233), (234, 236, 235), (237, 202, 212), (238, 236, 234), (239, 202, 237), (238, 240, 236), (241, 202, 239), (243, 244, 242), (241, 245, 202), (238, 246, 240), (247, 244, 243), (248, 245, 241), (248, 249, 245), (250, 244, 247), (251, 246, 238), (251, 252, 246), (248, 253, 249), (254, 253, 248), (255, 244, 250), (254, 256, 253), (257, 256, 254), (258, 244, 255), (251, 259, 252), (257, 260, 256), (261, 244, 258), (262, 260, 257), (262, 263, 260), (264, 244, 261), (251, 265, 259), (262, 266, 263), (267, 266, 262), (268, 244, 264), (267, 269, 266), (270, 265, 251), (271, 244, 268), (270, 272, 265), (273, 269, 267), (273, 274, 269), (275, 244, 271), (273, 276, 274), (277, 244, 275), (278, 276, 273), (270, 280, 272), (278, 244, 279), (281, 244, 278), (270, 282, 280), (282, 244, 281), (270, 283, 282), (283, 244, 282), (284, 283, 270), (284, 285, 283), (286, 244, 283), (287, 285, 284), (287, 288, 285), (289, 244, 286), (289, 290, 244), (291, 288, 287), (291, 292, 288), (293, 290, 289), (293, 294, 290), (291, 295, 292), (296, 294, 293), (297, 295, 291), (296, 298, 294), (297, 299, 295), (300, 298, 296), (300, 301, 298), (302, 299, 297), (302, 303, 299), (304, 301, 300), (306, 308, 307), (309, 305, 302), (309, 310, 305), (311, 308, 306), (309, 312, 310), (315, 312, 309), (313, 316, 314), (317, 316, 313), (317, 318, 316), (319, 318, 317), (320, 322, 321), (322, 323, 321), (322, 324, 323), (322, 325, 324), (322, 326, 325), (322, 327, 326), (322, 328, 327), (322, 329, 328), (330, 331, 328), (320, 332, 322), (333, 331, 330), (334, 331, 333), (335, 331, 334), (335, 336, 331), (337, 336, 335), (338, 336, 337), (338, 339, 336), (340, 339, 338), (340, 341, 339), (342, 341, 340), (343, 341, 342), (343, 344, 341), (345, 344, 343), (345, 346, 344), (347, 346, 345), (347, 348, 346), (349, 348, 347), (350, 348, 349), (350, 351, 348), (352, 351, 350), (352, 353, 351), (354, 353, 352), (355, 353, 354), (355, 356, 353), (357, 356, 355), (357, 358, 356), (359, 358, 357), (360, 358, 359), (360, 361, 358), (362, 361, 360), (362, 363, 361), (364, 363, 362), (365, 363, 364), (365, 366, 363), (367, 366, 365), (368, 366, 367), (320, 368, 332), (320, 366, 368), (320, 369, 366), (320, 370, 369), (320, 371, 370), (320, 372, 371), (320, 373, 372), (381, 99, 98, 382), (573, 574, 303, 302, 564), (436, 51, 50, 423), (528, 255, 250, 530), (691, 299, 303, 574), (538, 147, 148, 544), (684, 348, 351, 618), (376, 100, 99, 381), (510, 304, 300, 512), (435, 52, 51, 436), (514, 199, 202, 535), (682, 352, 350, 683), (511, 496, 301, 304, 510), (529, 253, 256, 527), (513, 203, 201, 515), (544, 148, 149, 725), (378, 101, 100, 376), (433, 53, 52, 435), (583, 257, 254, 585), (725, 149, 150, 543), (374, 36, 101, 378), (440, 45, 53, 433), (718, 204, 203, 513), (618, 351, 353, 680), (103, 102, 541, 391), (564, 302, 305, 572, 565), (483, 258, 255, 528), (543, 150, 151, 542), (681, 354, 352, 682), (422, 54, 50, 423), (711, 205, 204, 718), (541, 102, 104, 473), (415, 55, 54, 422), (542, 151, 152, 392), (738, 739, 740), (745, 746, 747), (748, 749, 750), (753, 754, 755), (760, 761, 762), (765, 766, 767), (732, 734, 735, 733), (757, 759, 758, 756), (734, 736, 737, 735), (742, 772, 773, 741), (736, 746, 745, 737), (741, 747, 746, 742), (748, 751, 752, 749), (751, 754, 753, 752), (747, 770, 771, 745), (738, 743, 744, 739), (756, 761, 760, 757), (769, 774, 775, 768), (768, 771, 770, 769), (772, 775, 774, 773), (743, 763, 764, 744), (763, 766, 765, 764), (732, 733, 1, 3, 6), (6, 8, 734, 732), (733, 735, 9, 1), (734, 8, 11, 736), (485, 576, 484, 486, 487, 489, 491, 493, 500, 483, 528, 530, 532, 534, 536, 482, 499, 498, 497, 496, 511, 495, 494, 506, 505, 504, 501, 503, 502, 507, 508, 509, 510, 512, 521, 522, 523, 524, 715, 695, 694, 693, 692, 691, 574, 573, 565, 572, 571, 570, 566, 567, 564, 669, 670, 671, 672, 673, 674, 675, 676, 613, 615, 617, 620, 622, 623, 624, 625, 594, 596, 709, 710, 711, 718, 513, 515, 516, 712, 713, 597, 599, 601, 603, 605, 518, 519, 561, 608, 607, 606, 604, 602, 600, 598, 629, 627, 720, 719, 619, 628, 684, 618, 680, 626, 621, 616, 614, 657, 656, 646, 645, 644, 642, 638, 640, 12, 9, 735, 737, 481, 374, 378, 376, 381, 382, 383, 403, 404, 405, 406, 407, 395, 394, 396, 393, 391, 541, 542, 392, 390, 538, 540, 539, 537, 724, 723, 722, 520, 517, 721, 514, 535, 533, 531, 529, 527, 526, 525, 492, 490, 488), (736, 11, 742, 746), (481, 737, 745, 771, 12, 640, 729, 731, 728, 730, 654, 480, 727, 726), (739, 744, 770, 773), (743, 738, 23, 22), (738, 740, 767, 766, 24, 23), (765, 767, 740, 739, 773, 774), (17, 755, 754, 747, 741), (11, 10, 772, 742), (748, 750, 17, 741, 773), (763, 743, 22, 21), (744, 764, 769, 770), (754, 751, 770, 747), (15, 13, 749, 752), (13, 14, 17, 750, 749), (751, 748, 773, 770), (16, 15, 752, 753), (14, 16, 753, 755, 17), (9, 12, 761, 756), (1, 9, 756, 758), (759, 757, 18, 19), (18, 757, 760, 20), (3, 1, 758, 759, 19), (20, 760, 762, 768, 775), (12, 771, 768, 762, 761), (764, 765, 774, 769), (766, 763, 21, 24), (772, 10, 20, 775)])
_uv = me_cube.uv_layers.new(name='UVMap')
_uv.uv.foreach_set('vector', [0.6329, 0.5079, 0.8671, 0.5079, 0.8671, 0.7421, 0.6329, 0.7421, 0.375, 0.75, 0.625, 0.75, 0.625, 1.0, 0.375, 1.0, 0.6329, 0.5079, 0.6329, 0.7421, 0.6329, 0.7421, 0.6329, 0.5079, 0.8671, 0.5079, 0.6329, 0.5079, 0.6329, 0.5079, 0.8671, 0.5079, 0.625, 1.0, 0.625, 0.75, 0.625, 0.75, 0.625, 1.0, 0.625, 0.75, 0.375, 0.75, 0.375, 0.75, 0.625, 0.75, 0.8671, 0.7421, 0.8671, 0.5079, 0.8671, 0.5079, 0.8671, 0.7421, 0.6329, 0.7421, 0.8671, 0.7421, 0.8671, 0.7421, 0.6329, 0.7421, 0.625, 0.3887, 0.625, 0.3831, 0.625, 0.3853, 0.625, 0.3891, 0.625, 0.3878, 0.625, 0.3844, 0.625, 0.3855, 0.625, 0.3882, 0.625, 0.3949, 0.625, 0.3964, 0.625, 0.3925, 0.625, 0.3331, 0.625, 0.3328, 0.625, 0.3322, 0.625, 0.3314, 0.625, 0.3303, 0.625, 0.3291, 0.625, 0.3277, 0.625, 0.3262, 0.625, 0.3245, 0.625, 0.3226, 0.625, 0.3206, 0.625, 0.3161, 0.625, 0.3188, 0.625, 0.3193, 0.625, 0.3146, 0.625, 0.3141, 0.625, 0.3135, 0.625, 0.3129, 0.625, 0.3124, 0.625, 0.3124, 0.625, 0.3412, 0.625, 0.3416, 0.625, 0.342, 0.625, 0.3424, 0.625, 0.3447, 0.625, 0.3451, 0.625, 0.3455, 0.625, 0.3458, 0.625, 0.3461, 0.625, 0.3463, 0.625, 0.3465, 0.625, 0.3467, 0.625, 0.3468, 0.625, 0.3468, 0.625, 0.3468, 0.625, 0.3467, 0.625, 0.3465, 0.625, 0.3463, 0.625, 0.3461, 0.625, 0.3458, 0.625, 0.3455, 0.625, 0.3451, 0.625, 0.3447, 0.625, 0.3442, 0.625, 0.342, 0.625, 0.3124, 0.625, 0.4255, 0.625, 0.4236, 0.625, 0.4208, 0.625, 0.4183, 0.625, 0.4162, 0.625, 0.4144, 0.625, 0.413, 0.625, 0.4118, 0.625, 0.4111, 0.625, 0.4106, 0.625, 0.4104, 0.625, 0.4051, 0.625, 0.4051, 0.625, 0.4045, 0.625, 0.4039, 0.625, 0.4032, 0.625, 0.4025, 0.625, 0.4018, 0.625, 0.401, 0.625, 0.4001, 0.625, 0.3993, 0.625, 0.3964, 0.625, 0.3949, 0.625, 0.3983, 0.625, 0.3974, 0.625, 0.3964, 0.625, 0.3953, 0.625, 0.3939, 0.625, 0.3925, 0.625, 0.3911, 0.625, 0.3906, 0.625, 0.3792, 0.625, 0.3728, 0.625, 0.3648, 0.625, 0.3571, 0.625, 0.3508, 0.625, 0.3463, 0.625, 0.3404, 0.625, 0.3404, 0.625, 0.333, 0.625, 0.3332, 0.625, 0.3333, 0.625, 0.3193, 0.625, 0.3188, 0.625, 0.3226, 0.625, 0.3245, 0.625, 0.3135, 0.625, 0.3141, 0.625, 0.3412, 0.625, 0.3124, 0.625, 0.3124, 0.625, 0.342, 0.625, 0.3416, 0.625, 0.3412, 0.625, 0.3409, 0.625, 0.3406, 0.625, 0.3403, 0.625, 0.3401, 0.625, 0.34, 0.625, 0.3399, 0.625, 0.3398, 0.625, 0.3399, 0.625, 0.34, 0.625, 0.3401, 0.625, 0.3403, 0.625, 0.3406, 0.625, 0.3409, 0.625, 0.3804, 0.625, 0.3833, 0.625, 0.3835, 0.625, 0.3966, 0.625, 0.3861, 0.625, 0.3974, 0.625, 0.385, 0.625, 0.3949, 0.625, 0.3942, 0.625, 0.3988, 0.625, 0.3973, 0.625, 0.4014, 0.625, 0.3178, 0.625, 0.3192, 0.625, 0.3205, 0.625, 0.3217, 0.625, 0.3228, 0.625, 0.3238, 0.625, 0.3247, 0.625, 0.3254, 0.625, 0.3261, 0.625, 0.3266, 0.625, 0.327, 0.625, 0.3272, 0.625, 0.3273, 0.625, 0.3272, 0.625, 0.3271, 0.625, 0.3268, 0.625, 0.3265, 0.625, 0.326, 0.625, 0.3253, 0.625, 0.3246, 0.625, 0.3236, 0.625, 0.3225, 0.625, 0.3213, 0.625, 0.3199, 0.625, 0.3183, 0.625, 0.3124, 0.625, 0.3124, 0.625, 0.3129, 0.625, 0.3133, 0.625, 0.3138, 0.625, 0.3262, 0.625, 0.3142, 0.625, 0.3147, 0.625, 0.3151, 0.625, 0.3277, 0.625, 0.316, 0.625, 0.3164, 0.625, 0.3291, 0.625, 0.3173, 0.625, 0.3951, 0.625, 0.3947, 0.625, 0.3942, 0.625, 0.3938, 0.625, 0.3934, 0.625, 0.3929, 0.625, 0.3925, 0.625, 0.3921, 0.625, 0.3917, 0.625, 0.3913, 0.625, 0.3909, 0.625, 0.3905, 0.625, 0.3905, 0.625, 0.3917, 0.625, 0.3929, 0.625, 0.394, 0.625, 0.3951, 0.625, 0.3961, 0.625, 0.397, 0.625, 0.3978, 0.625, 0.3985, 0.625, 0.399, 0.625, 0.3995, 0.625, 0.3997, 0.625, 0.3998, 0.625, 0.3998, 0.625, 0.3997, 0.625, 0.3995, 0.625, 0.3992, 0.625, 0.399, 0.625, 0.3986, 0.625, 0.3982, 0.625, 0.3978, 0.625, 0.3973, 0.625, 0.3967, 0.625, 0.3962, 0.625, 0.3956, 0.625, 0.4316, 0.625, 0.4286, 0.625, 0.4261, 0.625, 0.4239, 0.625, 0.4221, 0.625, 0.4206, 0.625, 0.4194, 0.625, 0.4185, 0.625, 0.4178, 0.625, 0.4174, 0.625, 0.4172, 0.625, 0.4171, 0.625, 0.4172, 0.625, 0.4176, 0.625, 0.4182, 0.625, 0.419, 0.625, 0.4201, 0.625, 0.4215, 0.625, 0.4231, 0.625, 0.425, 0.625, 0.4272, 0.625, 0.4296, 0.625, 0.4324, 0.625, 0.4183, 0.625, 0.4354, 0.625, 0.4453, 0.625, 0.4453, 0.625, 0.435, 0.625, 0.75, 0.625, 0.75, 0.625, 0.75, 0.625, 0.75, 0.625, 0.7402, 0.625, 0.5098, 0.625, 0.5098, 0.625, 0.7402, 0.625, 0.5098, 0.625, 0.5098, 0.625, 0.5098, 0.625, 0.5098, 0.625, 0.7402, 0.625, 0.7402, 0.625, 0.7402, 0.625, 0.7402, 0.625, 0.5098, 0.625, 0.7402, 0.625, 0.7402, 0.625, 0.5098, 0.625, 0.5098, 0.625, 0.5098, 0.625, 0.5098, 0.625, 0.5098, 0.625, 0.5098, 0.625, 0.7402, 0.625, 0.7402, 0.625, 0.5098, 0.625, 0.7402, 0.625, 0.5098, 0.625, 0.5098, 0.625, 0.7402, 0.625, 0.7402, 0.625, 0.7402, 0.625, 0.7402, 0.625, 0.7402, 0.625, 0.5098, 0.625, 0.7402, 0.625, 0.7402, 0.625, 0.5098, 0.0, 0.0, 0.0, 0.0, 0.0, 0.0, 0.0, 0.0, 0.0, 0.0, 0.0, 0.0, 0.0, 0.0, 0.0, 0.0, 0.0, 0.0, 0.0, 0.0, 0.0, 0.0, 0.0, 0.0, 0.0, 0.0, 0.0, 0.0, 0.0, 0.0, 0.0, 0.0, 0.0, 0.0, 0.0, 0.0, 0.0, 0.0, 0.0, 0.0, 0.0, 0.0, 0.0, 0.0, 0.0, 0.0, 0.0, 0.0, 0.0, 0.0, 0.0, 0.0, 0.0, 0.0, 0.0, 0.0, 0.0, 0.0, 0.0, 0.0, 0.0, 0.0, 0.0, 0.0, 0.0, 0.0, 0.0, 0.0, 0.0, 0.0, 0.0, 0.0, 0.0, 0.0, 0.0, 0.0, 0.0, 0.0, 0.0, 0.0, 0.0, 0.0, 0.0, 0.0, 0.0, 0.0, 0.0, 0.0, 0.0, 0.0, 0.0, 0.0, 0.0, 0.0, 0.0, 0.0, 0.0, 0.0, 0.0, 0.0, 0.0, 0.0, 0.0, 0.0, 0.0, 0.0, 0.0, 0.0, 0.0, 0.0, 0.0, 0.0, 0.0, 0.0, 0.0, 0.0, 0.0, 0.0, 0.0, 0.0, 0.0, 0.0, 0.0, 0.0, 0.0, 0.0, 0.0, 0.0, 0.0, 0.0, 0.0, 0.0, 0.0, 0.0, 0.0, 0.0, 0.0, 0.0, 0.0, 0.0, 0.0, 0.0, 0.0, 0.0, 0.0, 0.0, 0.0, 0.0, 0.0, 0.0, 0.0, 0.0, 0.0, 0.0, 0.0, 0.0, 0.0, 0.0, 0.0, 0.0, 0.0, 0.0, 0.0, 0.0, 0.0, 0.0, 0.0, 0.0, 0.0, 0.0, 0.0, 0.0, 0.0, 0.0, 0.0, 0.0, 0.0, 0.0, 0.0, 0.0, 0.0, 0.0, 0.0, 0.0, 0.0, 0.0, 0.0, 0.0, 0.0, 0.0, 0.0, 0.0, 0.0, 0.0, 0.0, 0.0, 0.0, 0.0, 0.0, 0.0, 0.0, 0.0, 0.0, 0.0, 0.0, 0.0, 0.0, 0.0, 0.0, 0.0, 0.0, 0.0, 0.0, 0.0, 0.0, 0.0, 0.0, 0.0, 0.0, 0.0, 0.0, 0.0, 0.0, 0.0, 0.0, 0.0, 0.0, 0.0, 0.0, 0.0, 0.0, 0.0, 0.0, 0.0, 0.0, 0.0, 0.0, 0.0, 0.0, 0.0, 0.961, 0.0, 0.961, 0.0, 0.2338, 0.0, 0.2338, 0.0, 0.0, 0.0, 0.0, 0.0, 0.0, 0.0, 0.0, 0.0, 0.7451, 0.0, 0.7451, 0.0, 0.6471, 0.0, 0.6471, 0.0, 0.0, 0.0, 0.0, 0.0, 0.0, 0.0, 0.0, 0.0, 0.0, 0.0, 0.0, 0.0, 0.0, 0.0, 0.0, 0.0, 0.0, 0.0, 0.0, 0.0, 0.0, 0.0, 0.0, 0.0, 0.0, 0.0, 0.0, 0.0, 0.0, 0.0, 0.0, 0.0, 0.0, 0.0, 0.0, 0.0, 0.0, 0.0, 0.0, 0.0, 0.0, 0.0, 0.0, 0.0, 0.0, 0.0, 0.0, 0.0, 0.0, 0.0, 0.0, 0.0, 0.0, 0.0, 0.0, 0.0, 0.0, 0.0, 0.0, 0.0, 0.0, 0.0, 0.0, 0.0, 0.0, 0.0, 0.0, 0.0, 0.0, 0.0, 0.0, 0.0, 0.0, 0.0, 0.0, 0.0, 0.0, 0.0, 0.0, 0.0, 0.0, 0.0, 0.0, 0.0, 0.0, 0.0, 0.0, 0.0, 0.0, 0.0, 0.0, 0.0, 0.0, 0.0, 0.0, 0.0, 0.0, 0.0, 0.0, 0.0, 0.0, 0.0, 0.0, 0.0, 0.0, 0.0, 0.0, 0.0, 0.0, 0.0, 0.0, 0.0, 0.0, 0.0, 0.0, 0.0, 0.0, 0.0, 0.0, 0.0, 0.0, 0.0, 0.0, 0.0, 0.0, 0.0, 0.0, 0.0, 0.0, 0.0, 0.0, 0.0, 0.0, 0.0, 0.0, 0.0, 0.0, 0.0, 0.0, 0.0, 0.0, 0.0, 0.0, 0.0, 0.0, 0.0, 0.0, 0.0, 0.0, 0.0, 0.0, 0.0, 0.0, 0.0, 0.0, 0.0, 0.0, 0.0, 0.0, 0.0, 0.0, 0.0, 0.0, 0.0, 0.0, 0.0, 0.0, 0.0, 0.0, 0.0, 0.0, 0.0, 0.0, 0.0, 0.0, 0.0, 0.0, 0.0, 0.0, 0.0, 0.0, 0.0, 0.0, 0.0, 0.0, 0.0, 0.0, 0.0, 0.0, 0.0, 0.0, 0.0, 0.0, 0.0, 0.0, 0.0, 0.0, 0.0, 0.0, 0.0, 0.0, 0.0, 0.0, 0.0, 0.0, 0.0, 0.0, 0.0, 0.2208, 0.0, 0.2208, 0.0, 0.05195, 0.0, 0.05195, 0.0, 0.0, 0.0, 0.0, 0.0, 0.0, 0.0, 0.0, 0.0, 0.0, 0.0, 0.0, 0.0, 0.0, 0.0, 0.0, 0.0, 0.0, 0.0, 0.0, 0.0, 0.0, 0.0, 0.0, 0.0, 0.0, 0.0, 0.0, 0.0, 0.0, 0.0, 0.0, 0.0, 0.0, 0.0, 0.0, 0.0, 0.0, 0.0, 0.0, 0.0, 0.06494, 0.0, 0.06494, 0.0, 0.2208, 0.0, 0.2208, 0.0, 0.0, 0.0, 0.0, 0.0, 0.0, 0.0, 0.0, 0.0, 0.0, 0.0, 0.0, 0.0, 0.0, 0.0, 0.0, 0.0, 0.0, 0.0, 0.0, 0.0, 0.0, 0.0, 0.0, 0.0, 0.0, 0.0, 0.0, 0.0, 0.0, 0.0, 0.0, 0.0, 0.0, 0.0, 0.0, 0.0, 0.0, 0.0, 0.0, 0.0, 0.0, 0.0, 0.0, 0.0, 0.0, 0.0, 0.0, 0.0, 0.0, 0.0, 0.0, 0.0, 0.0, 0.0, 0.0, 0.0, 0.0, 0.0, 0.0, 0.0, 0.0, 0.0, 0.0, 0.0, 0.3699, 0.0, 0.3699, 0.0, 0.1561, 0.0, 0.1561, 0.0, 0.0, 0.0, 0.0, 0.0, 0.0, 0.0, 0.0, 0.0, 0.0, 0.0, 0.0, 0.0, 0.0, 0.0, 0.0, 0.0, 0.0, 0.0, 0.0, 0.0, 0.0, 0.0, 0.0, 0.0, 0.0, 0.0, 0.0, 0.0, 0.0, 0.0, 0.0, 0.0, 0.0, 0.0, 0.0, 0.0, 0.0, 0.0, 0.0, 0.0, 0.2078, 0.0, 0.2077, 0.0, 0.07792, 0.0, 0.07792, 0.0, 0.1541, 0.0, 0.0, 0.0, 0.0, 0.0, 0.0, 0.0, 0.0, 0.0, 0.0, 0.0, 0.0, 0.0, 0.0, 0.0, 0.0, 0.0, 0.0, 0.0, 0.0, 0.0, 0.0, 0.0, 0.0, 0.0, 0.1561, 0.0, 0.1561, 0.0, 0.3642, 0.0, 0.3642, 0.0, 0.0, 0.0, 0.0, 0.0, 0.0, 0.0, 0.0, 0.0, 0.0, 0.0, 0.0, 0.0, 0.0, 0.0, 0.0, 0.0, 0.0, 0.0, 0.0, 0.0, 0.0, 0.0, 0.0, 0.0, 0.0, 0.0, 0.0, 0.0, 0.0, 0.0, 0.0, 0.0, 0.0, 0.0, 0.0, 0.0, 0.0, 0.0, 0.0, 0.0, 0.0, 0.0, 0.0, 0.0, 0.0, 0.0, 0.0, 0.0, 0.0, 0.0, 0.0, 0.0, 0.0, 0.0, 0.0, 0.0, 0.0, 0.0, 0.0, 0.0, 0.0, 0.0, 0.0, 0.0, 0.0, 0.0, 0.0, 0.0, 0.0, 0.0, 0.0, 0.0, 0.0, 0.0, 0.0, 0.0, 0.0, 0.0, 0.0, 0.0, 0.0, 0.0, 0.0, 0.0, 0.0, 0.0, 0.0, 0.0, 0.0, 0.0, 0.0, 0.0, 0.0, 0.0, 0.0, 0.0, 0.0, 0.0, 0.0, 0.0, 0.0, 0.0, 0.0, 0.0, 0.1545, 0.0, 0.1169, 0.0, 0.1169, 0.0, 0.2078, 0.0, 0.2078, 0.0, 0.0, 0.0, 0.0, 0.0, 0.0, 0.0, 0.0, 0.0, 0.0, 0.0, 0.0, 0.0, 0.0, 0.0, 0.0, 0.0, 0.0, 0.0, 0.0, 0.0, 0.0, 0.0, 0.0, 0.0, 0.0, 0.0, 0.0, 0.0, 0.0, 0.0, 0.0, 0.0, 0.0, 0.0, 0.0, 0.0, 0.0, 0.0, 0.0, 0.0, 0.0, 0.0, 0.0, 0.0, 0.0, 0.0, 0.0, 0.0, 0.0, 0.0, 0.0, 0.0, 0.0, 0.0, 0.0, 0.0, 0.0, 0.0, 0.0, 0.0, 0.0, 0.0, 0.0, 0.0, 0.3526, 0.0, 0.3526, 0.0, 0.1676, 0.0, 0.1676, 0.0, 0.1948, 0.0, 0.1948, 0.0, 0.1169, 0.0, 0.1169, 0.0, 0.0, 0.0, 0.0, 0.0, 0.0, 0.0, 0.0, 0.0, 0.0, 0.0, 0.0, 0.0, 0.0, 0.0, 0.0, 0.0, 0.0, 0.0, 0.0, 0.0, 0.0, 0.0, 0.0, 0.0, 0.0, 0.0, 0.0, 0.0, 0.0, 0.0, 0.0, 0.0, 0.0, 0.0, 0.0, 0.0, 0.0, 0.0, 0.0, 0.0, 0.0, 0.0, 0.0, 0.0, 0.0, 0.0, 0.0, 0.0, 0.1676, 0.0, 0.1676, 0.0, 0.3468, 0.0, 0.3468, 0.0, 0.0, 0.0, 0.0, 0.0, 0.0, 0.0, 0.0, 0.0, 0.0, 0.0, 0.0, 0.0, 0.0, 0.0, 0.0, 0.0, 0.0, 0.0, 0.0, 0.0, 0.0, 0.0, 0.0, 0.0, 0.0, 0.0, 0.0, 0.0, 0.0, 0.0, 0.0, 0.0, 0.0, 0.0, 0.0, 0.0, 0.0, 0.0, 0.0, 0.0, 0.0, 0.0, 0.0, 0.0, 0.0, 0.0, 0.0, 0.0, 0.0, 0.0, 0.0, 0.0, 0.0, 0.0, 0.0, 0.0, 0.0, 0.0, 0.0, 0.0, 0.0, 0.0, 0.0, 0.0, 0.0, 0.0, 0.0, 0.0, 0.0, 0.0, 0.0, 0.0, 0.0, 0.0, 0.0, 0.0, 0.0, 0.0, 0.0, 0.0, 0.0, 0.0, 0.0, 0.0, 0.0, 0.0, 0.0, 0.0, 0.0, 0.0, 0.0, 0.0, 0.0, 0.0, 0.0, 0.0, 0.0, 0.0, 0.0, 0.0, 0.0, 0.0, 0.0, 0.0, 0.0, 0.0, 0.0, 0.0, 0.0, 0.0, 0.0, 0.0, 0.0, 0.0, 0.0, 0.0, 0.0, 0.0, 0.0, 0.0, 0.0, 0.0, 0.0, 0.0, 0.0, 0.0, 0.0, 0.0, 0.0, 0.0, 0.0, 0.0, 0.0, 0.0, 0.0, 0.0, 0.0, 0.0, 0.0, 0.0, 0.0, 0.0, 0.0, 0.0, 0.0, 0.0, 0.0, 0.0, 0.0, 0.0, 0.0, 0.0, 0.0, 0.0, 0.5472, 0.0, 0.5472, 0.0, 0.3774, 0.0, 0.3774, 0.0, 0.0, 0.0, 0.0, 0.0, 0.0, 0.0, 0.0, 0.0, 0.0, 0.0, 0.0, 0.0, 0.0, 0.0, 0.0, 0.0, 0.0, 0.0, 0.0, 0.0, 0.0, 0.0, 0.0, 0.0, 0.0, 0.0, 0.0, 0.0, 0.0, 0.0, 0.0, 0.0, 0.0, 0.0, 0.0, 0.0, 0.0, 0.0, 0.0, 0.0, 0.0, 0.0, 0.0, 0.0, 0.0, 0.0, 0.0, 0.0, 0.0, 0.0, 0.3774, 0.0, 0.3774, 0.0, 0.5283, 0.0, 0.5283, 0.0, 0.0, 0.0, 0.0, 0.0, 0.0, 0.0, 0.0, 0.0, 0.0, 0.0, 0.0, 0.0, 0.0, 0.0, 0.0, 0.0, 0.0, 0.0, 0.0, 0.0, 0.0, 0.0, 0.0, 0.0, 0.0, 0.0, 0.0, 0.0, 0.0, 0.0, 0.0, 0.0, 0.0, 0.0, 0.0, 0.0, 0.0, 0.0, 0.0, 0.0, 0.0, 0.0, 0.0, 0.0, 0.0, 0.0, 0.0, 0.0, 0.0, 0.0, 0.0, 0.0, 0.0, 0.0, 0.0, 0.0, 0.0, 0.0, 0.0, 0.0, 0.0, 0.0, 0.0, 0.0, 0.0, 0.0, 0.0, 0.0, 0.0, 0.0, 0.0, 0.0, 0.0, 0.0, 0.0, 0.0, 0.0, 0.0, 0.0, 0.0, 0.0, 0.0, 0.0, 0.0, 0.0, 0.0, 0.0, 0.0, 0.0, 0.0, 0.0, 0.0, 0.0, 0.0, 0.0, 0.0, 0.0, 0.0, 0.0, 0.0, 0.0, 0.0, 0.0, 0.0, 0.0, 0.0, 0.0, 0.0, 0.0, 0.0, 0.0, 0.0, 0.0, 0.0, 0.0, 0.0, 0.0, 0.0, 0.0, 0.0, 0.0, 0.0, 0.0, 0.0, 0.0, 0.0, 0.0, 0.0, 0.0, 0.0, 0.0, 0.0, 0.0, 0.0, 0.0, 0.0, 0.0, 0.0, 0.0, 0.0, 0.0, 0.0, 0.0, 0.0, 0.0, 0.0, 0.0, 0.0, 0.0, 0.0, 0.0, 0.0, 0.0, 0.0, 0.0, 0.0, 0.0, 0.0, 0.0, 0.0, 0.0, 0.0, 0.0, 0.0, 0.0, 0.0, 0.0, 0.0, 0.0, 0.0, 0.0, 0.0, 0.0, 0.0, 0.0, 0.0, 0.0, 0.0, 0.0, 0.0, 0.0, 0.0, 0.0, 0.0, 0.0, 0.0, 0.0, 0.0, 0.0, 0.0, 0.0, 0.0, 0.0, 0.0, 0.0, 0.0, 0.0, 0.0, 0.0, 0.0, 0.0, 0.0, 0.0, 0.0, 0.0, 0.0, 0.0, 0.0, 0.0, 0.0, 0.0, 0.0, 0.0, 0.0, 0.0, 0.0, 0.0, 0.0, 0.0, 0.0, 0.0, 0.0, 0.0, 0.0, 0.0, 0.0, 0.0, 0.0, 0.0, 0.0, 0.0, 0.0, 0.0, 0.0, 0.0, 0.0, 0.0, 0.0, 0.8497, 0.0, 0.8497, 0.0, 0.06936, 0.0, 0.06936, 0.0, 0.0, 0.0, 0.0, 0.0, 0.0, 0.0, 0.0, 0.0, 0.0, 0.0, 0.0, 0.0, 0.0, 0.0, 0.0, 0.0, 0.0, 0.0, 0.0, 0.0, 0.0, 0.0, 0.0, 0.0, 0.06936, 0.0, 0.06936, 0.0, 0.7861, 0.0, 0.7861, 0.0, 0.0, 0.0, 0.0, 0.0, 0.0, 0.0, 0.0, 0.0, 0.0, 0.0, 0.0, 0.0, 0.0, 0.0, 0.0, 0.0, 0.0, 0.0, 0.0, 0.0, 0.0, 0.0, 0.0, 0.0, 0.0, 0.0, 0.0, 0.0, 0.0, 0.0, 0.0, 0.0, 0.0, 0.0, 0.0, 0.0, 0.0, 0.0, 0.0, 0.0, 0.0, 0.0, 0.0, 0.0, 0.0, 0.0, 0.0, 0.0, 0.0, 0.0, 0.0, 0.0, 0.0, 0.0, 0.0, 0.0, 0.0, 0.0, 0.0, 0.0, 0.0, 0.0, 0.0, 0.0, 0.0, 0.0, 0.0, 0.0, 0.0, 0.0, 0.0, 0.0, 0.0, 0.0, 0.0, 0.0, 0.0, 0.0, 0.0, 0.0, 0.0, 0.0, 0.0, 0.0, 0.0, 0.0, 0.0, 0.0, 0.0, 0.0, 0.0, 0.0, 0.0, 0.0, 0.0, 0.0, 0.0, 0.0, 0.08092, 0.0, 0.08092, 0.0, 0.8497, 0.0, 0.8497, 0.0, 0.0, 0.0, 0.0, 0.0, 0.0, 0.0, 0.0, 0.0, 0.0, 0.0, 0.0, 0.0, 0.0, 0.0, 0.0, 0.0, 0.0, 0.0, 0.0, 0.0, 0.0, 0.0, 0.0, 0.0, 0.0, 0.0, 0.0, 0.0, 0.0, 0.0, 0.0, 0.0, 0.0, 0.0, 0.0, 0.0, 0.0, 0.0, 0.0, 0.0, 0.0, 0.0, 0.0, 0.0, 0.0, 0.0, 0.0, 0.0, 0.0, 0.0, 0.0, 0.0, 0.0, 0.0, 0.0, 0.0, 0.0, 0.0, 0.7861, 0.0, 0.7861, 0.0, 0.06358, 0.0, 0.06358, 0.0, 0.0, 0.0, 0.0, 0.0, 0.0, 0.0, 0.0, 0.0, 0.0, 0.0, 0.0, 0.0, 0.0, 0.0, 0.0, 0.0, 0.0, 0.0, 0.0, 0.0, 0.0, 0.0, 0.0, 0.0, 0.0, 0.0, 0.0, 0.0, 0.0, 0.0, 0.0, 0.0, 0.0, 0.0, 0.0, 0.0, 0.0, 0.0, 0.0, 0.0, 0.0, 0.0, 0.0, 0.0, 0.0, 0.0, 0.0, 0.0, 0.0, 0.0, 0.0, 0.0, 0.0, 0.0, 0.0, 0.0, 0.0, 0.0, 0.0, 0.0, 0.0, 0.0, 0.0, 0.0, 0.0, 0.0, 0.0, 0.0, 0.0, 0.0, 0.0, 0.0, 0.0, 0.0, 0.0, 0.0, 0.0, 0.0, 0.0, 0.0, 0.0, 0.0, 0.0, 0.0, 0.0, 0.0, 0.0, 0.0, 0.0, 0.0, 0.0, 0.0, 0.0, 0.0, 0.0, 0.0, 0.0, 0.0, 0.0, 0.0, 0.0, 0.0, 0.0, 0.0, 0.0, 0.0, 0.0, 0.0, 0.0, 0.0, 0.0, 0.0, 0.0, 0.0, 0.0, 0.0, 0.0, 0.0, 0.0, 0.0, 0.0, 0.0, 0.0, 0.0, 0.0, 0.0, 0.0, 0.0, 0.0, 0.0, 0.0, 0.0, 0.0, 0.0, 0.0, 0.0, 0.0, 0.0, 0.0, 0.0, 0.0, 0.0, 0.0, 0.0, 0.0, 0.0, 0.0, 0.0, 0.0, 0.0, 0.0, 0.0, 0.7283, 0.0, 0.7283, 0.0, 0.711, 0.0, 0.711, 0.0, 0.0, 0.0, 0.0, 0.0, 0.0, 0.0, 0.0, 0.0, 0.0, 0.0, 0.0, 0.0, 0.0, 0.0, 0.0, 0.0, 0.0, 0.0, 0.0, 0.0, 0.0, 0.0, 0.0, 0.0, 0.0, 0.0, 0.0, 0.0, 0.0, 0.0, 0.0, 0.0, 0.0, 0.0, 0.0, 0.0, 0.0, 0.0, 0.0, 0.0, 0.0, 0.0, 0.0, 0.0, 0.0, 0.0, 0.0, 0.0, 0.0, 0.0, 0.0, 0.0, 0.0, 0.0, 0.0, 0.0, 0.0, 0.0, 0.0, 0.0, 0.0, 0.0, 0.0, 0.0, 0.0, 0.0, 0.0, 0.0, 0.0, 0.0, 0.0, 0.0, 0.0, 0.0, 0.0, 0.0, 0.0, 0.0, 0.0, 0.0, 0.0, 0.0, 0.0, 0.0, 0.0, 0.0, 0.0, 0.0, 0.0, 0.0, 0.0, 0.0, 0.0, 0.0, 0.0, 0.0, 0.0, 0.0, 0.0, 0.0, 0.0, 0.0, 0.0, 0.0, 0.0, 0.0, 0.0, 0.0, 0.0, 0.0, 0.0, 0.0, 0.0, 0.0, 0.0, 0.0, 0.0, 0.0, 0.0, 0.0, 0.0, 0.0, 0.0, 0.0, 0.0, 0.0, 0.0, 0.0, 0.0, 0.0, 0.0, 0.0, 0.0, 0.0, 0.0, 0.0, 0.0, 0.0, 0.0, 0.0, 0.0, 0.0, 0.0, 0.0, 0.0, 0.0, 0.0, 0.0, 0.0, 0.0, 0.0, 0.0, 0.0, 0.0, 0.0, 0.0, 0.0, 0.0, 0.0, 0.0, 0.0, 0.0, 0.0, 0.0, 0.0, 0.0, 0.0, 0.0, 0.0, 0.0, 0.0, 0.0, 0.0, 0.0, 0.0, 0.0, 0.0, 0.0, 0.0, 0.0, 0.0, 0.0, 0.0, 0.0, 0.0, 0.0, 0.0, 0.0, 0.0, 0.0, 0.0, 0.0, 0.0, 0.0, 0.0, 0.0, 0.0, 0.0, 0.0, 0.0, 0.0, 0.0, 0.0, 0.0, 0.0, 0.0, 0.0, 0.0, 0.0, 0.0, 0.0, 0.0, 0.0, 0.0, 0.0, 0.0, 0.0, 0.0, 0.0, 0.0, 0.0, 0.0, 0.0, 0.0, 0.0, 0.0, 0.0, 0.0, 0.0, 0.0, 0.0, 0.0, 0.0, 0.0, 0.0, 0.0, 0.0, 0.0, 0.0, 0.0, 0.0, 0.0, 0.0, 0.0, 0.0, 0.0, 0.0, 0.0, 0.0, 0.0, 0.0, 0.0, 0.0, 0.0, 0.0, 0.0, 0.0, 0.0, 0.0, 0.0, 0.0, 0.0, 0.0, 0.0, 0.0, 0.0, 0.0, 0.0, 0.0, 0.0, 0.0, 0.0, 0.0, 0.0, 0.0, 0.0, 0.0, 0.0, 0.0, 0.0, 0.0, 0.0, 0.0, 0.0, 0.0, 0.0, 0.0, 0.0, 0.0, 0.0, 0.0, 0.0, 0.0, 0.0, 0.0, 0.0, 0.0, 0.0, 0.0, 0.0, 0.0, 0.0, 0.0, 0.0, 0.5954, 0.0, 0.5954, 0.0, 0.5723, 0.0, 0.5723, 0.0, 0.0, 0.0, 0.0, 0.0, 0.0, 0.0, 0.0, 0.0, 0.0, 0.0, 0.0, 0.0, 0.0, 0.0, 0.0, 0.0, 0.0, 0.0, 0.0, 0.0, 0.0, 0.0, 0.0, 0.0, 0.0, 0.0, 0.0, 0.0, 0.0, 0.0, 0.0, 0.0, 0.0, 0.0, 0.0, 0.0, 0.0, 0.0, 0.0, 0.0, 0.0, 0.0, 0.0, 0.0, 0.0, 0.0, 0.0, 0.0, 0.0, 0.0, 0.0, 0.0, 0.0, 0.0, 0.0, 0.0, 0.0, 0.0, 0.0, 0.0, 0.0, 0.0, 0.0, 0.0, 0.0, 0.0, 0.6994, 0.0, 0.6994, 0.0, 0.7399, 0.0, 0.7399, 0.0, 0.0, 0.0, 0.0, 0.0, 0.0, 0.0, 0.0, 0.0, 0.0, 0.0, 0.0, 0.0, 0.0, 0.0, 0.0, 0.0, 0.0, 0.0, 0.0, 0.0, 0.0, 0.0, 0.0, 0.0, 0.0, 0.0, 0.0, 0.0, 0.0, 0.0, 0.0, 0.0, 0.0, 0.0, 0.0, 0.0, 0.0, 0.0, 0.0, 0.0, 0.0, 0.0, 0.0, 0.0, 0.0, 0.0, 0.0, 0.0, 0.0, 0.0, 0.0, 0.0, 0.0, 0.0, 0.0, 0.0, 0.0, 0.0, 0.0, 0.0, 0.0, 0.0, 0.0, 0.0, 0.0, 0.0, 0.0, 0.0, 0.0, 0.0, 0.0, 0.0, 0.0, 0.0, 0.0, 0.0, 0.0, 0.0, 0.0, 0.0, 0.0, 0.0, 0.0, 0.0, 0.0, 0.0, 0.0, 0.0, 0.0, 0.0, 0.0, 0.0, 0.0, 0.0, 0.0, 0.0, 0.0, 0.0, 0.0, 0.0, 0.0, 0.0, 0.0, 0.0, 0.237, 0.0, 0.237, 0.0, 0.2023, 0.0, 0.2023, 0.0, 0.2227, 0.0, 0.0, 0.0, 0.0, 0.0, 0.0, 0.0, 0.0, 0.0, 0.0, 0.0, 0.0, 0.0, 0.0, 0.0, 0.0, 0.0, 0.2597, 0.0, 0.2597, 0.0, 0.8571, 0.0, 0.8571, 0.0, 0.0, 0.0, 0.0, 0.0, 0.0, 0.0, 0.0, 0.0, 0.2143, 0.0, 0.2023, 0.0, 0.2023, 0.0, 0.2312, 0.0, 0.2312, 0.0, 0.0, 0.0, 0.0, 0.0, 0.0, 0.0, 0.0, 0.0, 0.0, 0.0, 0.0, 0.0, 0.0, 0.0, 0.0, 0.0, 0.2745, 0.0, 0.2745, 0.0, 0.1765, 0.0, 0.1765, 0.0, 0.0, 0.0, 0.0, 0.0, 0.0, 0.0, 0.0, 0.0, 0.0, 0.0, 0.0, 0.0, 0.0, 0.0, 0.0, 0.0, 0.0, 0.0, 0.0, 0.0, 0.0, 0.0, 0.0, 0.0, 0.7275, 0.0, 0.7514, 0.0, 0.7514, 0.0, 0.6936, 0.0, 0.6936, 0.0, 0.0, 0.0, 0.0, 0.0, 0.0, 0.0, 0.0, 0.0, 0.0, 0.0, 0.0, 0.0, 0.0, 0.0, 0.0, 0.0, 0.0, 0.0, 0.0, 0.0, 0.0, 0.0, 0.0, 0.0, 0.0, 0.0, 0.0, 0.0, 0.0, 0.0, 0.0, 0.0, 0.0, 0.0, 0.0, 0.0, 0.0, 0.0, 0.0, 0.0, 0.0, 0.0, 0.0, 0.0, 0.0, 0.0, 0.0, 0.0, 0.0, 0.0, 0.0, 0.0, 0.0, 0.0, 0.0, 0.0, 0.0, 0.0, 0.0, 0.0, 0.0, 0.0, 0.0, 0.0, 0.0, 0.0, 0.0, 0.0, 0.0, 0.0, 0.0, 0.0, 0.0, 0.0, 0.0, 0.0, 0.0, 0.0, 0.0, 0.0, 0.0, 0.0, 0.0, 0.0, 0.0, 0.0, 0.0, 0.0, 0.0, 0.0, 0.0, 0.0, 0.0, 0.0, 0.0, 0.0, 0.0, 0.0, 0.0, 0.0, 0.0, 0.0, 0.0, 0.0, 0.0, 0.0, 0.0, 0.0, 0.0, 0.0, 0.0, 0.0, 0.0, 0.0, 0.0, 0.0, 0.0, 0.0, 0.0, 0.0, 0.0, 0.0, 0.0, 0.0, 0.0, 0.0, 0.0, 0.0, 0.0, 0.0, 0.0, 0.0, 0.0, 0.0, 0.0, 0.0, 0.2468, 0.0, 0.2468, 0.0, 0.8961, 0.0, 0.8961, 0.0, 0.0, 0.0, 0.0, 0.0, 0.0, 0.0, 0.0, 0.0, 0.0, 0.0, 0.0, 0.0, 0.0, 0.0, 0.0, 0.0, 0.0, 0.0, 0.0, 0.0, 0.0, 0.0, 0.0, 0.0, 0.0, 0.0, 0.0, 0.0, 0.0, 0.0, 0.0, 0.0, 0.0, 0.0, 0.0, 0.0, 0.0, 0.0, 0.0, 0.0, 0.0, 0.0, 0.0, 0.0, 0.0, 0.0, 0.0, 0.0, 0.0, 0.0, 0.6879, 0.0, 0.6879, 0.0, 0.7572, 0.0, 0.7572, 0.0, 0.0, 0.0, 0.0, 0.0, 0.0, 0.0, 0.0, 0.0, 0.0, 0.0, 0.0, 0.0, 0.0, 0.0, 0.0, 0.0, 0.01299, 0.0, 0.0, 0.0, 0.01299, 0.0, 0.02597, 0.0, 0.0, 0.0, 0.0, 0.0, 0.2078, 0.0, 0.1169, 0.0, 0.1948, 0.0, 0.2208, 0.0, 0.07792, 0.0, 0.2078, 0.0, 0.2208, 0.0, 0.06494, 0.0, 0.07792, 0.0, 0.2208, 0.0, 0.03896, 0.0, 0.05195, 0.0, 0.2208, 0.0, 0.02597, 0.0, 0.03896, 0.0, 0.2338, 0.0, 0.02597, 0.0, 0.2208, 0.0, 0.2338, 0.0, 0.04713, 0.0, 0.02597, 0.0, 0.961, 0.0, 0.6585, 0.0, 0.02597, 0.0, 0.974, 0.0, 0.508, 0.0, 0.02597, 0.0, 0.987, 0.0, 0.02597, 0.0, 0.02597, 0.0, 0.02597, 0.0, 0.5065, 0.0, 0.02597, 0.0, 0.2468, 0.0, 0.9221, 0.0, 0.2338, 0.0, 0.9221, 0.0, 0.9351, 0.0, 0.2338, 0.0, 0.9351, 0.0, 0.9481, 0.0, 0.2338, 0.0, 0.2597, 0.0, 0.8831, 0.0, 0.2468, 0.0, 0.8831, 0.0, 0.8961, 0.0, 0.2468, 0.0, 0.2727, 0.0, 0.8442, 0.0, 0.2597, 0.0, 0.8442, 0.0, 0.8571, 0.0, 0.2597, 0.0, 0.2727, 0.0, 0.7815, 0.0, 0.8442, 0.0, 0.2727, 0.0, 0.7666, 0.0, 0.8312, 0.0, 0.2857, 0.0, 0.8182, 0.0, 0.2727, 0.0, 0.2857, 0.0, 0.7595, 0.0, 0.8182, 0.0, 0.2857, 0.0, 0.746, 0.0, 0.8052, 0.0, 1.0, 0.0, 0.5065, 0.0, 1.0, 0.0, 0.2857, 0.0, 0.7332, 0.0, 0.7922, 0.0, 0.2987, 0.0, 0.7792, 0.0, 0.2857, 0.0, 0.2987, 0.0, 0.7284, 0.0, 0.7792, 0.0, 0.2987, 0.0, 0.7183, 0.0, 0.7662, 0.0, 0.3117, 0.0, 0.7532, 0.0, 0.2987, 0.0, 0.3117, 0.0, 0.7144, 0.0, 0.7532, 0.0, 0.3117, 0.0, 0.7073, 0.0, 0.7403, 0.0, 0.3247, 0.0, 0.7273, 0.0, 0.3117, 0.0, 0.3247, 0.0, 0.7042, 0.0, 0.7273, 0.0, 0.3377, 0.0, 0.7143, 0.0, 0.3247, 0.0, 0.3377, 0.0, 0.7005, 0.0, 0.7143, 0.0, 0.3377, 0.0, 0.6966, 0.0, 0.7013, 0.0, 0.3506, 0.0, 0.6883, 0.0, 0.3377, 0.0, 0.3506, 0.0, 0.6753, 0.0, 0.6883, 0.0, 0.3506, 0.0, 0.6623, 0.0, 0.6753, 0.0, 0.3636, 0.0, 0.6623, 0.0, 0.3506, 0.0, 0.3636, 0.0, 0.6494, 0.0, 0.6623, 0.0, 0.3766, 0.0, 0.6494, 0.0, 0.3636, 0.0, 0.3766, 0.0, 0.6364, 0.0, 0.6494, 0.0, 0.3766, 0.0, 0.6234, 0.0, 0.6364, 0.0, 0.3896, 0.0, 0.6234, 0.0, 0.3766, 0.0, 0.3896, 0.0, 0.6104, 0.0, 0.6234, 0.0, 0.3896, 0.0, 0.5974, 0.0, 0.6104, 0.0, 0.4026, 0.0, 0.5974, 0.0, 0.3896, 0.0, 0.4026, 0.0, 0.5844, 0.0, 0.5974, 0.0, 0.4026, 0.0, 0.5714, 0.0, 0.5844, 0.0, 0.4026, 0.0, 0.5584, 0.0, 0.5714, 0.0, 0.4156, 0.0, 0.5584, 0.0, 0.4026, 0.0, 0.4156, 0.0, 0.5455, 0.0, 0.5584, 0.0, 0.4156, 0.0, 0.5325, 0.0, 0.5455, 0.0, 0.4156, 0.0, 0.5195, 0.0, 0.5325, 0.0, 0.4156, 0.0, 0.5065, 0.0, 0.5195, 0.0, 0.4286, 0.0, 0.5065, 0.0, 0.4156, 0.0, 0.4416, 0.0, 0.5065, 0.0, 0.4286, 0.0, 0.4545, 0.0, 0.5065, 0.0, 0.4416, 0.0, 0.4675, 0.0, 0.5065, 0.0, 0.4545, 0.0, 0.4805, 0.0, 0.5065, 0.0, 0.4675, 0.0, 0.4935, 0.0, 0.5065, 0.0, 0.4805, 0.0, 0.9608, 0.0, 0.9412, 0.0, 0.9608, 0.0, 0.9804, 0.0, 0.9412, 0.0, 0.9412, 0.0, 0.2941, 0.0, 0.1765, 0.0, 0.2745, 0.0, 0.2941, 0.0, 0.1569, 0.0, 0.1765, 0.0, 0.3137, 0.0, 0.1569, 0.0, 0.2941, 0.0, 0.3137, 0.0, 0.1373, 0.0, 0.1569, 0.0, 0.3333, 0.0, 0.1373, 0.0, 0.3137, 0.0, 0.3333, 0.0, 0.1176, 0.0, 0.1373, 0.0, 0.3529, 0.0, 0.1176, 0.0, 0.3333, 0.0, 0.3529, 0.0, 0.09804, 0.0, 0.1176, 0.0, 0.3725, 0.0, 0.09804, 0.0, 0.3529, 0.0, 0.3725, 0.0, 0.07843, 0.0, 0.09804, 0.0, 0.3922, 0.0, 0.07843, 0.0, 0.3725, 0.0, 0.3922, 0.0, 0.05882, 0.0, 0.07843, 0.0, 0.4118, 0.0, 0.05882, 0.0, 0.3922, 0.0, 0.4118, 0.0, 0.03922, 0.0, 0.05882, 0.0, 0.4314, 0.0, 0.03922, 0.0, 0.4118, 0.0, 0.4314, 0.0, 0.01961, 0.0, 0.03922, 0.0, 0.451, 0.0, 0.01961, 0.0, 0.4314, 0.0, 0.451, 0.0, 0.0, 0.0, 0.01961, 0.0, 0.4706, 0.0, 0.0, 0.0, 0.451, 0.0, 0.4902, 0.0, 0.0, 0.0, 0.4706, 0.0, 0.4902, 0.0, 0.002273, 0.0, 0.0, 0.0, 0.4902, 0.0, 0.9157, 0.0, 0.9216, 0.0, 0.5098, 0.0, 0.902, 0.0, 0.4902, 0.0, 0.5098, 0.0, 0.8932, 0.0, 0.902, 0.0, 0.5294, 0.0, 0.8824, 0.0, 0.5098, 0.0, 0.5294, 0.0, 0.8712, 0.0, 0.8824, 0.0, 0.549, 0.0, 0.8627, 0.0, 0.5294, 0.0, 0.549, 0.0, 0.8496, 0.0, 0.8627, 0.0, 0.5686, 0.0, 0.8431, 0.0, 0.549, 0.0, 0.5686, 0.0, 0.8284, 0.0, 0.8431, 0.0, 0.5882, 0.0, 0.8235, 0.0, 0.5686, 0.0, 0.5882, 0.0, 0.8075, 0.0, 0.8235, 0.0, 0.6078, 0.0, 0.8039, 0.0, 0.5882, 0.0, 0.6078, 0.0, 0.7868, 0.0, 0.8039, 0.0, 0.6275, 0.0, 0.7843, 0.0, 0.6078, 0.0, 0.6275, 0.0, 0.7663, 0.0, 0.7843, 0.0, 0.6471, 0.0, 0.7647, 0.0, 0.6275, 0.0, 0.6471, 0.0, 0.746, 0.0, 0.7647, 0.0, 0.0, 0.0, 0.5222, 0.0, 1.0, 0.0, 0.0, 0.0, 0.6667, 0.0, 0.8333, 0.0, 0.6667, 0.0, 0.3333, 0.0, 0.5, 0.0, 0.6667, 0.0, 0.6432, 0.0, 0.3333, 0.0, 0.0, 0.0, 0.1667, 0.0, 0.6667, 0.0, 0.2197, 0.0, 0.2081, 0.0, 0.2139, 0.0, 0.2254, 0.0, 0.2081, 0.0, 0.2197, 0.0, 0.2254, 0.0, 0.2023, 0.0, 0.2081, 0.0, 0.2312, 0.0, 0.2023, 0.0, 0.2254, 0.0, 0.237, 0.0, 0.1965, 0.0, 0.2023, 0.0, 0.2428, 0.0, 0.1965, 0.0, 0.237, 0.0, 0.2428, 0.0, 0.1908, 0.0, 0.1965, 0.0, 0.2486, 0.0, 0.1908, 0.0, 0.2428, 0.0, 0.2543, 0.0, 0.1908, 0.0, 0.2486, 0.0, 0.2543, 0.0, 0.185, 0.0, 0.1908, 0.0, 0.2601, 0.0, 0.185, 0.0, 0.2543, 0.0, 0.2601, 0.0, 0.1792, 0.0, 0.185, 0.0, 0.2659, 0.0, 0.1792, 0.0, 0.2601, 0.0, 0.2717, 0.0, 0.1792, 0.0, 0.2659, 0.0, 0.2717, 0.0, 0.1734, 0.0, 0.1792, 0.0, 0.2775, 0.0, 0.1734, 0.0, 0.2717, 0.0, 0.2775, 0.0, 0.1676, 0.0, 0.1734, 0.0, 0.2832, 0.0, 0.1676, 0.0, 0.2775, 0.0, 0.2832, 0.0, 0.2948, 0.0, 0.2832, 0.0, 0.2948, 0.0, 0.3006, 0.0, 0.2832, 0.0, 0.3006, 0.0, 0.3064, 0.0, 0.2832, 0.0, 0.3064, 0.0, 0.3121, 0.0, 0.2832, 0.0, 0.3121, 0.0, 0.3179, 0.0, 0.2832, 0.0, 0.3179, 0.0, 0.3237, 0.0, 0.2832, 0.0, 0.3237, 0.0, 0.3295, 0.0, 0.2832, 0.0, 0.3295, 0.0, 0.3353, 0.0, 0.2832, 0.0, 0.3353, 0.0, 0.341, 0.0, 0.2832, 0.0, 0.341, 0.0, 0.3468, 0.0, 0.2832, 0.0, 0.3468, 0.0, 0.1676, 0.0, 0.2832, 0.0, 0.3526, 0.0, 0.3384, 0.0, 0.1676, 0.0, 0.3584, 0.0, 0.1618, 0.0, 0.1676, 0.0, 0.3584, 0.0, 0.3422, 0.0, 0.1618, 0.0, 0.3642, 0.0, 0.1561, 0.0, 0.1618, 0.0, 0.3757, 0.0, 0.1561, 0.0, 0.3699, 0.0, 0.3815, 0.0, 0.1561, 0.0, 0.3757, 0.0, 0.3873, 0.0, 0.1561, 0.0, 0.3815, 0.0, 0.3931, 0.0, 0.1561, 0.0, 0.3873, 0.0, 0.3931, 0.0, 0.1503, 0.0, 0.1561, 0.0, 0.3988, 0.0, 0.1503, 0.0, 0.3931, 0.0, 0.4046, 0.0, 0.1503, 0.0, 0.3988, 0.0, 0.4104, 0.0, 0.1503, 0.0, 0.4046, 0.0, 0.4104, 0.0, 0.1445, 0.0, 0.1503, 0.0, 0.4162, 0.0, 0.1445, 0.0, 0.4104, 0.0, 0.422, 0.0, 0.1445, 0.0, 0.4162, 0.0, 0.422, 0.0, 0.1445, 0.0, 0.1445, 0.0, 0.4277, 0.0, 0.1387, 0.0, 0.422, 0.0, 0.4277, 0.0, 0.1387, 0.0, 0.4277, 0.0, 0.4393, 0.0, 0.4335, 0.0, 0.4335, 0.0, 0.4335, 0.0, 0.1387, 0.0, 0.4335, 0.0, 0.4451, 0.0, 1.0, 0.0, 0.4393, 0.0, 0.4509, 0.0, 1.0, 0.0, 0.4451, 0.0, 0.4566, 0.0, 1.0, 0.0, 0.4509, 0.0, 0.4624, 0.0, 1.0, 0.0, 0.4566, 0.0, 0.4624, 0.0, 0.9331, 0.0, 1.0, 0.0, 1.0, 0.0, 0.1387, 0.0, 1.0, 0.0, 0.4624, 0.0, 0.9211, 0.0, 0.9942, 0.0, 0.4682, 0.0, 0.9884, 0.0, 0.4624, 0.0, 0.4682, 0.0, 0.9192, 0.0, 0.9884, 0.0, 0.474, 0.0, 0.9827, 0.0, 0.4682, 0.0, 0.474, 0.0, 0.9178, 0.0, 0.9827, 0.0, 0.4798, 0.0, 0.9769, 0.0, 0.474, 0.0, 0.4798, 0.0, 0.917, 0.0, 0.9769, 0.0, 0.4798, 0.0, 0.91, 0.0, 0.9711, 0.0, 0.4855, 0.0, 0.9653, 0.0, 0.4798, 0.0, 0.4855, 0.0, 0.9116, 0.0, 0.9653, 0.0, 0.4913, 0.0, 0.9595, 0.0, 0.4855, 0.0, 0.4913, 0.0, 0.9138, 0.0, 0.9595, 0.0, 0.4913, 0.0, 0.9132, 0.0, 0.9538, 0.0, 0.4971, 0.0, 0.948, 0.0, 0.4913, 0.0, 0.4971, 0.0, 0.9183, 0.0, 0.948, 0.0, 0.4971, 0.0, 0.9227, 0.0, 0.9422, 0.0, 0.5029, 0.0, 0.9364, 0.0, 0.4971, 0.0, 0.5029, 0.0, 0.9299, 0.0, 0.9364, 0.0, 0.5087, 0.0, 0.9306, 0.0, 0.5029, 0.0, 0.5087, 0.0, 0.9249, 0.0, 0.9306, 0.0, 0.5087, 0.0, 0.9191, 0.0, 0.9249, 0.0, 0.5145, 0.0, 0.9191, 0.0, 0.5087, 0.0, 0.5145, 0.0, 0.9133, 0.0, 0.9191, 0.0, 0.5145, 0.0, 0.9075, 0.0, 0.9133, 0.0, 0.7977, 0.0, 0.1387, 0.0, 0.7919, 0.0, 0.5202, 0.0, 0.9075, 0.0, 0.5145, 0.0, 0.8035, 0.0, 0.1387, 0.0, 0.7977, 0.0, 0.5202, 0.0, 0.9017, 0.0, 0.9075, 0.0, 0.8092, 0.0, 0.1387, 0.0, 0.8035, 0.0, 0.00578, 0.0, 0.0, 0.0, 0.0, 0.0, 0.8092, 0.0, 0.1329, 0.0, 0.1387, 0.0, 0.5202, 0.0, 0.896, 0.0, 0.9017, 0.0, 0.01156, 0.0, 0.7861, 0.0, 0.00578, 0.0, 0.815, 0.0, 0.1329, 0.0, 0.8092, 0.0, 0.815, 0.0, 0.1272, 0.0, 0.1329, 0.0, 0.01734, 0.0, 0.7861, 0.0, 0.01156, 0.0, 0.526, 0.0, 0.896, 0.0, 0.5202, 0.0, 0.526, 0.0, 0.8902, 0.0, 0.896, 0.0, 0.815, 0.0, 0.1214, 0.0, 0.1272, 0.0, 0.8208, 0.0, 0.1214, 0.0, 0.815, 0.0, 0.02312, 0.0, 0.7861, 0.0, 0.01734, 0.0, 0.8208, 0.0, 0.1156, 0.0, 0.1214, 0.0, 0.8266, 0.0, 0.1156, 0.0, 0.8208, 0.0, 0.0289, 0.0, 0.7861, 0.0, 0.02312, 0.0, 0.526, 0.0, 0.8844, 0.0, 0.8902, 0.0, 0.8266, 0.0, 0.1098, 0.0, 0.1156, 0.0, 0.03468, 0.0, 0.7861, 0.0, 0.0289, 0.0, 0.8324, 0.0, 0.1098, 0.0, 0.8266, 0.0, 0.8324, 0.0, 0.104, 0.0, 0.1098, 0.0, 0.04046, 0.0, 0.7861, 0.0, 0.03468, 0.0, 0.526, 0.0, 0.8786, 0.0, 0.8844, 0.0, 0.8324, 0.0, 0.09827, 0.0, 0.104, 0.0, 0.8382, 0.0, 0.09827, 0.0, 0.8324, 0.0, 0.04624, 0.0, 0.7861, 0.0, 0.04046, 0.0, 0.8382, 0.0, 0.09249, 0.0, 0.09827, 0.0, 0.5318, 0.0, 0.8786, 0.0, 0.526, 0.0, 0.05202, 0.0, 0.7861, 0.0, 0.04624, 0.0, 0.5318, 0.0, 0.8728, 0.0, 0.8786, 0.0, 0.8439, 0.0, 0.09249, 0.0, 0.8382, 0.0, 0.8439, 0.0, 0.08671, 0.0, 0.09249, 0.0, 0.0578, 0.0, 0.7861, 0.0, 0.05202, 0.0, 0.8439, 0.0, 0.08092, 0.0, 0.08671, 0.0, 0.06358, 0.0, 0.7861, 0.0, 0.0578, 0.0, 0.8497, 0.0, 0.08092, 0.0, 0.8439, 0.0, 0.5318, 0.0, 0.8671, 0.0, 0.8728, 0.0, 0.8497, 0.0, 0.7861, 0.0, 0.06936, 0.0, 0.8555, 0.0, 0.7861, 0.0, 0.8497, 0.0, 0.5318, 0.0, 0.8613, 0.0, 0.8671, 0.0, 0.8613, 0.0, 0.7861, 0.0, 0.8555, 0.0, 0.5318, 0.0, 0.6474, 0.0, 0.8613, 0.0, 0.6474, 0.0, 0.7861, 0.0, 0.8613, 0.0, 0.5376, 0.0, 0.6474, 0.0, 0.5318, 0.0, 0.5376, 0.0, 0.6423, 0.0, 0.6474, 0.0, 0.6532, 0.0, 0.7861, 0.0, 0.6474, 0.0, 0.5434, 0.0, 0.6416, 0.0, 0.5376, 0.0, 0.5434, 0.0, 0.6365, 0.0, 0.6416, 0.0, 0.659, 0.0, 0.7861, 0.0, 0.6532, 0.0, 0.659, 0.0, 0.7778, 0.0, 0.7861, 0.0, 0.5491, 0.0, 0.6358, 0.0, 0.5434, 0.0, 0.5491, 0.0, 0.6308, 0.0, 0.6358, 0.0, 0.6647, 0.0, 0.7803, 0.0, 0.659, 0.0, 0.6647, 0.0, 0.7728, 0.0, 0.7803, 0.0, 0.5491, 0.0, 0.625, 0.0, 0.6301, 0.0, 0.6705, 0.0, 0.7746, 0.0, 0.6647, 0.0, 0.5549, 0.0, 0.6243, 0.0, 0.5491, 0.0, 0.6705, 0.0, 0.7677, 0.0, 0.7746, 0.0, 0.5549, 0.0, 0.6193, 0.0, 0.6243, 0.0, 0.6763, 0.0, 0.7688, 0.0, 0.6705, 0.0, 0.6763, 0.0, 0.7625, 0.0, 0.7688, 0.0, 0.5607, 0.0, 0.6185, 0.0, 0.5549, 0.0, 0.5607, 0.0, 0.6135, 0.0, 0.6185, 0.0, 0.6821, 0.0, 0.763, 0.0, 0.6763, 0.0, 0.6879, 0.0, 0.7518, 0.0, 0.7572, 0.0, 0.5665, 0.0, 0.6069, 0.0, 0.5607, 0.0, 0.5665, 0.0, 0.6019, 0.0, 0.6069, 0.0, 0.6936, 0.0, 0.7514, 0.0, 0.6879, 0.0, 0.5665, 0.0, 0.5962, 0.0, 0.6012, 0.0, 0.5723, 0.0, 0.5954, 0.0, 0.5665, 0.0, 0.6994, 0.0, 0.7351, 0.0, 0.7399, 0.0, 0.7052, 0.0, 0.7341, 0.0, 0.6994, 0.0, 0.7052, 0.0, 0.7293, 0.0, 0.7341, 0.0, 0.711, 0.0, 0.7283, 0.0, 0.7052, 0.0, 0.4906, 0.0, 0.5094, 0.0, 0.4906, 0.0, 0.5094, 0.0, 0.4717, 0.0, 0.4906, 0.0, 0.5094, 0.0, 0.4528, 0.0, 0.4717, 0.0, 0.5094, 0.0, 0.434, 0.0, 0.4528, 0.0, 0.5094, 0.0, 0.4151, 0.0, 0.434, 0.0, 0.5094, 0.0, 0.3962, 0.0, 0.4151, 0.0, 0.5094, 0.0, 0.3774, 0.0, 0.3962, 0.0, 0.5094, 0.0, 0.4609, 0.0, 0.3774, 0.0, 0.5472, 0.0, 0.3585, 0.0, 0.3774, 0.0, 0.0, 0.0, 0.5094, 0.0, 0.5094, 0.0, 0.566, 0.0, 0.3585, 0.0, 0.5472, 0.0, 0.5849, 0.0, 0.3585, 0.0, 0.566, 0.0, 0.6038, 0.0, 0.3585, 0.0, 0.5849, 0.0, 0.6038, 0.0, 0.3396, 0.0, 0.3585, 0.0, 0.6226, 0.0, 0.3396, 0.0, 0.6038, 0.0, 0.6415, 0.0, 0.3396, 0.0, 0.6226, 0.0, 0.6415, 0.0, 0.3208, 0.0, 0.3396, 0.0, 0.6604, 0.0, 0.3208, 0.0, 0.6415, 0.0, 0.6604, 0.0, 0.3019, 0.0, 0.3208, 0.0, 0.6792, 0.0, 0.3019, 0.0, 0.6604, 0.0, 0.6981, 0.0, 0.3019, 0.0, 0.6792, 0.0, 0.6981, 0.0, 0.283, 0.0, 0.3019, 0.0, 0.717, 0.0, 0.283, 0.0, 0.6981, 0.0, 0.717, 0.0, 0.2642, 0.0, 0.283, 0.0, 0.7358, 0.0, 0.2642, 0.0, 0.717, 0.0, 0.7358, 0.0, 0.2453, 0.0, 0.2642, 0.0, 0.7547, 0.0, 0.2453, 0.0, 0.7358, 0.0, 0.7736, 0.0, 0.2453, 0.0, 0.7547, 0.0, 0.7736, 0.0, 0.2599, 0.0, 0.2453, 0.0, 0.7925, 0.0, 0.2264, 0.0, 0.7736, 0.0, 0.7925, 0.0, 0.2724, 0.0, 0.2264, 0.0, 0.8113, 0.0, 0.2075, 0.0, 0.7925, 0.0, 0.8302, 0.0, 0.2075, 0.0, 0.8113, 0.0, 0.8302, 0.0, 0.2844, 0.0, 0.2075, 0.0, 0.8491, 0.0, 0.1887, 0.0, 0.8302, 0.0, 0.8491, 0.0, 0.301, 0.0, 0.1887, 0.0, 0.8679, 0.0, 0.1698, 0.0, 0.8491, 0.0, 0.8868, 0.0, 0.1698, 0.0, 0.8679, 0.0, 0.8868, 0.0, 0.2989, 0.0, 0.1698, 0.0, 0.9057, 0.0, 0.1509, 0.0, 0.8868, 0.0, 0.9057, 0.0, 0.31, 0.0, 0.1509, 0.0, 0.9245, 0.0, 0.1321, 0.0, 0.9057, 0.0, 0.9434, 0.0, 0.1321, 0.0, 0.9245, 0.0, 0.9434, 0.0, 0.283, 0.0, 0.1321, 0.0, 0.9623, 0.0, 0.1132, 0.0, 0.9434, 0.0, 0.9811, 0.0, 0.1132, 0.0, 0.9623, 0.0, 0.0, 0.0, 0.9811, 0.0, 1.0, 0.0, 0.0, 0.0, 0.1132, 0.0, 0.9811, 0.0, 0.0, 0.0, 0.1046, 0.0, 0.1132, 0.0, 0.0, 0.0, 0.08565, 0.0, 0.09434, 0.0, 0.0, 0.0, 0.06706, 0.0, 0.07547, 0.0, 0.0, 0.0, 0.04889, 0.0, 0.0566, 0.0, 0.0, 0.0, 0.03133, 0.0, 0.03774, 0.0, 0.0, 0.0, 0.0, 0.0, 0.0, 0.0, 0.0, 0.0, 0.5912, 0.0, 0.6127, 0.0, 0.6127, 0.0, 0.5607, 0.0, 0.5607, 0.0, 0.9221, 0.0, 0.9221, 0.0, 0.2468, 0.0, 0.2468, 0.0, 0.0, 0.0, 0.0, 0.0, 0.0, 0.0, 0.0, 0.0, 0.0, 0.0, 0.0, 0.0, 0.0, 0.0, 0.0, 0.0, 0.0, 0.0, 0.0, 0.0, 0.0, 0.0, 0.0, 0.0, 0.0, 0.0, 0.0, 0.0, 0.0, 0.0, 0.0, 0.0, 0.0, 0.0, 0.0, 0.0, 0.0, 0.0, 0.0, 0.0, 0.0, 0.0, 0.0, 0.0, 0.0, 0.0, 0.0, 0.0, 0.0, 0.0, 0.0, 0.0, 0.0, 0.0, 0.0, 0.0, 0.0, 0.0, 0.0, 0.0, 0.0, 0.0, 0.0, 0.0, 0.0, 0.0, 0.0, 0.0, 0.0, 0.0, 0.0, 0.0, 0.7295, 0.0, 0.763, 0.0, 0.763, 0.0, 0.6821, 0.0, 0.6821, 0.0, 0.0, 0.0, 0.0, 0.0, 0.0, 0.0, 0.0, 0.0, 0.0, 0.0, 0.0, 0.0, 0.0, 0.0, 0.0, 0.0, 0.0, 0.0, 0.0, 0.0, 0.0, 0.0, 0.0, 0.0, 0.0, 0.0, 0.0, 0.0, 0.0, 0.0, 0.0, 0.0, 0.0, 0.0, 0.0, 0.0, 0.0, 0.0, 0.0, 0.0, 0.0, 0.0, 0.0, 0.0, 0.0, 0.0, 0.0, 0.0, 0.0, 0.0, 0.0, 0.0, 0.0, 0.0, 0.0, 0.0, 0.0, 0.0, 0.0, 0.0, 0.0, 0.0, 0.0, 0.0, 0.2338, 0.0, 0.2338, 0.0, 0.9481, 0.0, 0.9481, 0.0, 0.0, 0.0, 0.0, 0.0, 0.0, 0.0, 0.0, 0.0, 0.0, 0.0, 0.0, 0.0, 0.0, 0.0, 0.0, 0.0, 0.0, 0.0, 0.0, 0.0, 0.0, 0.0, 0.0, 0.0, 0.5607, 0.0, 0.5607, 0.0, 0.6069, 0.0, 0.6069, 0.0, 0.5798, 0.0, 0.0, 0.0, 0.0, 0.0, 0.0, 0.0, 0.0, 0.0, 0.0, 0.0, 0.0, 0.0, 0.0, 0.0, 0.0, 0.0, 0.0, 0.0, 0.0, 0.0, 0.0, 0.0, 0.0, 0.0, 0.0, 0.0, 0.0, 0.0, 0.0, 0.0, 0.0, 0.0, 0.0, 0.0, 0.0, 0.0, 0.0, 0.0, 0.0, 0.0, 0.0, 0.0, 0.0, 0.0, 0.0, 0.0, 0.0, 0.0, 0.8831, 0.0, 0.8831, 0.0, 0.2597, 0.0, 0.2597, 0.0, 0.0, 0.0, 0.0, 0.0, 0.0, 0.0, 0.0, 0.0, 0.625, 0.7402, 0.625, 0.7411, 0.625, 0.7402, 0.625, 0.2507, 0.625, 0.2491, 0.625, 0.2497, 0.632, 0.743, 0.6329, 0.7421, 0.6338, 0.7421, 0.8671, 0.5079, 0.868, 0.5072, 0.8671, 0.5088, 0.625, 0.5009, 0.625, 0.5, 0.625, 0.5, 0.625, 0.7411, 0.625, 0.7402, 0.625, 0.7402, 0.375, 0.2491, 0.625, 0.2491, 0.625, 0.2509, 0.375, 0.2509, 0.625, 0.5009, 0.375, 0.5009, 0.375, 0.5, 0.625, 0.5, 0.625, 0.2491, 0.625, 0.2491, 0.625, 0.2509, 0.625, 0.2509, 0.625, 1.0, 0.625, 0.75, 0.6247, 0.7492, 0.625, 0.9991, 0.625, 0.2491, 0.625, 0.2491, 0.625, 0.2507, 0.625, 0.2509, 0.625, 0.0009014, 0.625, 0.2497, 0.625, 0.2491, 0.625, 0.0, 0.632, 0.743, 0.632, 0.507, 0.6329, 0.5079, 0.6329, 0.7421, 0.632, 0.507, 0.868, 0.5072, 0.8671, 0.5079, 0.6329, 0.5079, 0.625, 0.2497, 0.6247, 0.5008, 0.625, 0.5, 0.625, 0.2507, 0.625, 0.7402, 0.625, 0.5098, 0.625, 0.5089, 0.625, 0.7411, 0.625, 0.5, 0.625, 0.5, 0.625, 0.5009, 0.625, 0.5009, 0.625, 0.5009, 0.625, 0.7491, 0.625, 0.75, 0.625, 0.5, 0.625, 0.5, 0.625, 0.5, 0.6247, 0.5008, 0.625, 0.5009, 0.625, 0.75, 0.625, 0.75, 0.625, 0.7491, 0.6247, 0.7492, 0.625, 0.5098, 0.625, 0.5098, 0.625, 0.5089, 0.625, 0.5089, 0.625, 0.5098, 0.625, 0.7402, 0.625, 0.7411, 0.625, 0.5089, 0.125, 0.5009, 0.1259, 0.5, 0.375, 0.5, 0.375, 0.75, 0.125, 0.75, 0.375, 0.0, 0.625, 0.0, 0.625, 0.2491, 0.375, 0.2491, 0.375, 0.2509, 0.625, 0.2509, 0.625, 0.5, 0.375, 0.5, 0.625, 0.2491, 0.625, 0.0, 0.625, 0.0, 0.625, 0.2491, 0.625, 0.3838, 0.625, 0.3947, 0.625, 0.3835, 0.625, 0.3833, 0.625, 0.3832, 0.625, 0.3829, 0.625, 0.3827, 0.625, 0.3825, 0.625, 0.3822, 0.625, 0.3819, 0.625, 0.3817, 0.625, 0.3814, 0.625, 0.381, 0.625, 0.3807, 0.625, 0.3804, 0.625, 0.3804, 0.625, 0.381, 0.625, 0.3816, 0.625, 0.3822, 0.625, 0.3827, 0.625, 0.3853, 0.625, 0.3831, 0.625, 0.3836, 0.625, 0.3855, 0.625, 0.3844, 0.625, 0.3848, 0.625, 0.3852, 0.625, 0.3867, 0.625, 0.3872, 0.625, 0.3878, 0.625, 0.3882, 0.625, 0.3887, 0.625, 0.3891, 0.625, 0.3894, 0.625, 0.3897, 0.625, 0.39, 0.625, 0.3902, 0.625, 0.3904, 0.625, 0.3905, 0.625, 0.3912, 0.625, 0.3918, 0.625, 0.3925, 0.625, 0.3931, 0.625, 0.3938, 0.625, 0.3945, 0.625, 0.3973, 0.625, 0.3988, 0.625, 0.3951, 0.625, 0.3958, 0.625, 0.3965, 0.625, 0.3995, 0.625, 0.4005, 0.625, 0.4014, 0.625, 0.4023, 0.625, 0.403, 0.625, 0.4037, 0.625, 0.4043, 0.625, 0.4048, 0.625, 0.4052, 0.625, 0.4055, 0.625, 0.4057, 0.625, 0.4057, 0.625, 0.4056, 0.625, 0.4053, 0.625, 0.4048, 0.625, 0.4042, 0.625, 0.4034, 0.625, 0.4025, 0.625, 0.4015, 0.625, 0.4004, 0.625, 0.3992, 0.625, 0.398, 0.625, 0.3968, 0.625, 0.3957, 0.625, 0.3905, 0.625, 0.3905, 0.625, 0.3905, 0.625, 0.3906, 0.625, 0.3908, 0.625, 0.3911, 0.625, 0.3914, 0.625, 0.3918, 0.625, 0.3923, 0.625, 0.3928, 0.625, 0.3935, 0.625, 0.3942, 0.625, 0.3949, 0.625, 0.3958, 0.625, 0.3966, 0.625, 0.3974, 0.625, 0.3982, 0.625, 0.399, 0.625, 0.3998, 0.625, 0.4006, 0.625, 0.4014, 0.625, 0.4022, 0.625, 0.4029, 0.625, 0.4037, 0.625, 0.4044, 0.625, 0.4051, 0.625, 0.4051, 0.625, 0.4104, 0.625, 0.4106, 0.625, 0.4112, 0.625, 0.4121, 0.625, 0.4133, 0.625, 0.4149, 0.625, 0.4168, 0.625, 0.419, 0.625, 0.4215, 0.625, 0.4243, 0.625, 0.4273, 0.625, 0.4307, 0.625, 0.4342, 0.625, 0.4517, 0.625, 0.4517, 0.625, 0.5, 0.625, 0.5, 0.625, 0.2509, 0.625, 0.2509, 0.625, 0.3065, 0.625, 0.3065, 0.625, 0.3189, 0.625, 0.3211, 0.625, 0.3231, 0.625, 0.3249, 0.625, 0.3266, 0.625, 0.3281, 0.625, 0.3294, 0.625, 0.3306, 0.625, 0.3315, 0.625, 0.3323, 0.625, 0.3328, 0.625, 0.333, 0.625, 0.3404, 0.625, 0.3404, 0.625, 0.3463, 0.625, 0.3463, 0.625, 0.3508, 0.625, 0.3638, 0.625, 0.3658, 0.625, 0.3792, 0.625, 0.3906, 0.625, 0.3899, 0.625, 0.3888, 0.625, 0.3877, 0.625, 0.3868, 0.625, 0.3861, 0.625, 0.3854, 0.625, 0.385, 0.625, 0.3847, 0.625, 0.3846, 0.625, 0.3846, 0.625, 0.3846, 0.625, 0.3846, 0.625, 0.3845, 0.625, 0.3845, 0.625, 0.3844, 0.625, 0.3843, 0.625, 0.3842, 0.625, 0.3841, 0.625, 0.384, 0.625, 0.2491, 0.625, 0.0, 0.625, 0.0, 0.625, 0.2491, 0.625, 0.3065, 0.625, 0.2509, 0.625, 0.2507, 0.625, 0.5, 0.625, 0.5, 0.625, 0.4517, 0.625, 0.4517, 0.625, 0.4343, 0.625, 0.4304, 0.625, 0.4268, 0.625, 0.4255, 0.625, 0.3124, 0.625, 0.3124, 0.625, 0.3065, 0.625, 0.7411, 0.625, 0.5089, 0.6247, 0.5008, 0.6247, 0.7492, 0.625, 0.5098, 0.625, 0.7402, 0.625, 0.7402, 0.625, 0.5098, 0.625, 0.7402, 0.625, 0.7402, 0.625, 0.7402, 0.625, 0.7402, 0.625, 0.7402, 0.625, 0.7402, 0.625, 0.7411, 0.625, 0.7402, 0.625, 0.7402, 0.625, 0.7411, 0.6247, 0.7492, 0.625, 0.7491, 0.8671, 0.7421, 0.8671, 0.5088, 0.868, 0.5072, 0.8741, 0.5009, 0.8741, 0.7491, 0.625, 1.0, 0.625, 0.75, 0.625, 0.75, 0.625, 1.0, 0.632, 0.743, 0.6338, 0.7421, 0.8671, 0.7421, 0.8741, 0.7491, 0.6247, 0.7492, 0.625, 0.5098, 0.625, 0.5098, 0.625, 0.5098, 0.625, 0.5098, 0.625, 0.5089, 0.625, 0.5089, 0.625, 0.5009, 0.6247, 0.5008, 0.868, 0.5072, 0.632, 0.507, 0.6247, 0.5008, 0.8741, 0.5009, 0.6329, 0.5079, 0.6329, 0.7421, 0.6329, 0.7421, 0.6329, 0.5079, 0.6329, 0.7421, 0.8671, 0.7421, 0.8671, 0.7421, 0.6338, 0.7421, 0.6329, 0.7421, 0.632, 0.507, 0.632, 0.743, 0.6247, 0.7492, 0.6247, 0.5008, 0.8671, 0.5079, 0.6329, 0.5079, 0.6329, 0.5079, 0.8671, 0.5079, 0.8671, 0.7421, 0.8671, 0.5079, 0.8671, 0.5079, 0.8671, 0.5088, 0.8671, 0.7421, 0.625, 0.5, 0.625, 0.5, 0.625, 0.5, 0.625, 0.5, 0.375, 0.5, 0.625, 0.5, 0.625, 0.5, 0.375, 0.5, 0.375, 0.5009, 0.625, 0.5009, 0.625, 0.75, 0.375, 0.75, 0.625, 0.75, 0.625, 0.5009, 0.625, 0.5009, 0.625, 0.75, 0.375, 0.75, 0.375, 0.5, 0.375, 0.5, 0.375, 0.5009, 0.375, 0.75, 0.625, 0.75, 0.625, 0.5009, 0.625, 0.5, 0.625, 0.5, 0.625, 0.75, 0.625, 0.5, 0.625, 0.5, 0.625, 0.5, 0.625, 0.5, 0.625, 0.5, 0.625, 0.5089, 0.625, 0.7411, 0.625, 0.7491, 0.625, 0.5009, 0.625, 0.7402, 0.625, 0.5098, 0.625, 0.5098, 0.625, 0.7402, 0.625, 0.75, 0.625, 0.75, 0.625, 0.75, 0.625, 0.75])
me_cube.materials.append(mat_material)
me_cube.use_mirror_vertex_groups = False
me_cube.update()

# ---- objects
ob_cube = bpy.data.objects.new('Cube', me_cube)

# ---- transforms, parenting, visibility, modifiers, constraints
ob_cube.location = (0.0, 0.0, 0.9745)
ob_cube.lock_rotations_4d = False
ob_cube.empty_display_type = 'ARROWS'
ob_cube.lineart.crease_threshold = 0.0

# ---- collection membership
col_collection.objects.link(ob_cube)

# ---- scene / render settings (as saved in the file)
scene.frame_start = 1; scene.frame_end = 250; scene.frame_set(1)
scene.render.engine = 'BLENDER_EEVEE_NEXT'
scene.render.bake_bias = 0.0
scene.render.bake_samples = 0
scene.cycles.sampling_pattern = 'TABULATED_SOBOL'
scene.eevee.use_volume_custom_range = False
scene.unit_settings.scale_length = 0.001
bpy.context.view_layer.update()

# ---- added for rendering (the .blend has no active camera and no usable light): camera, sun
cam_auto = bpy.data.cameras.new('AutoCamera')
cam_auto.lens = 50.0
cam_auto.sensor_width = 36.0
cam_auto.clip_end = 1037.26
ob_auto_camera = bpy.data.objects.new('AutoCamera', cam_auto)
scene.collection.objects.link(ob_auto_camera)
ob_auto_camera.location = (71.3721, -70.7174, 53.9909)
ob_auto_camera.rotation_euler = (1.09748, -7.21219e-08, 0.694738)
scene.camera = ob_auto_camera
light_auto_sun = bpy.data.lights.new('AutoSun', 'SUN')
light_auto_sun.energy = 3.0
light_auto_sun.angle = 0.0523599
ob_auto_sun = bpy.data.objects.new('AutoSun', light_auto_sun)
scene.collection.objects.link(ob_auto_sun)
ob_auto_sun.rotation_euler = (0.872665, 0.174533, 0.523599)
bpy.context.view_layer.update()
